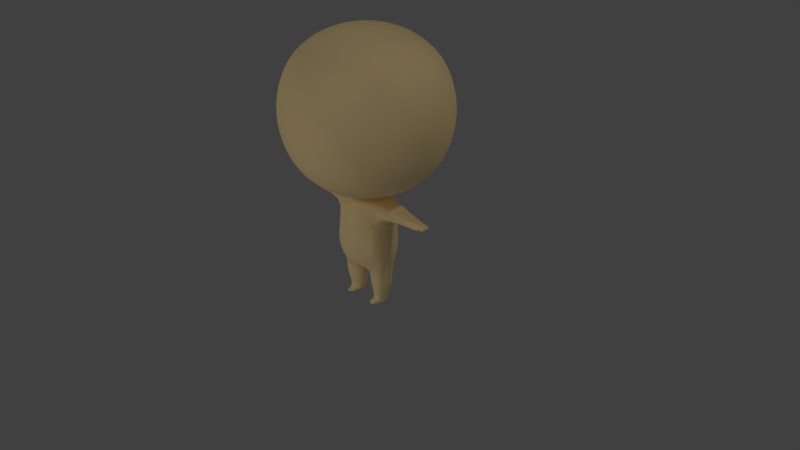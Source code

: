# Source: new_player_small.blend  (saved by Blender 2.78.0; exported with 4.5.12 LTS)
import bpy
from mathutils import Matrix  # noqa: F401  (used for matrix-valued properties, if any)

bpy.ops.wm.read_factory_settings(use_empty=True)
scene = bpy.context.scene
scene.name = 'Scene'

# ---- collections
col_collection_1 = bpy.data.collections.new('Collection 1'); scene.collection.children.link(col_collection_1)

# ---- materials (node trees are filled in below, after node groups)
mat_material_001 = bpy.data.materials.new('Material.001')
mat_material_001.alpha_threshold = 0.0
mat_material_001.roughness = 0.5
mat_material_001.specular_intensity = 0.0

# ---- material node trees
mat_material_001.use_nodes = True; mat_material_001.node_tree.nodes.clear()
_N = mat_material_001.node_tree.nodes; _L = mat_material_001.node_tree.links
n0 = _N.new('ShaderNodeOutputMaterial'); n0.name = 'Material Output'; n0.location = (300, 300)
n1 = _N.new('ShaderNodeBsdfDiffuse'); n1.name = 'Diffuse BSDF'; n1.location = (10, 300)
n1.inputs[0].default_value = (0.9551, 0.7251, 0.3635, 1.0)
_L.new(n1.outputs[0], n0.inputs[0])
n0.is_active_output = True

# ---- world
world_world = bpy.data.worlds.new('World'); scene.world = world_world
world_world.color = (0.05088, 0.05088, 0.05088)
world_world.use_sun_shadow = False
world_world.sun_shadow_jitter_overblur = 0.0
world_world.cycles.sampling_method = 'MANUAL'

# ---- cameras
cam_camera = bpy.data.cameras.new('Camera')
cam_camera.clip_end = 100.0
cam_camera.lens = 35.0
cam_camera.sensor_width = 32.0
cam_camera.sensor_height = 18.0
cam_camera.ortho_scale = 7.314
cam_camera.dof.focus_distance = 0.0

# ---- lights
light_lamp_008 = bpy.data.lights.new('Lamp.008', 'POINT')
light_lamp_008.transmission_factor = 0.0
light_lamp_008.cutoff_distance = 30.0
light_lamp_008.energy = 100.0
light_lamp_008.shadow_buffer_clip_start = 1.001
light_lamp_008.shadow_soft_size = 0.1
light_lamp_008.shadow_maximum_resolution = 0.006
light_lamp_008.use_absolute_resolution = True
light_lamp_007 = bpy.data.lights.new('Lamp.007', 'POINT')
light_lamp_007.transmission_factor = 0.0
light_lamp_007.cutoff_distance = 30.0
light_lamp_007.energy = 100.0
light_lamp_007.shadow_buffer_clip_start = 1.001
light_lamp_007.shadow_soft_size = 0.1
light_lamp_007.shadow_maximum_resolution = 0.006
light_lamp_007.use_absolute_resolution = True
light_lamp_006 = bpy.data.lights.new('Lamp.006', 'POINT')
light_lamp_006.transmission_factor = 0.0
light_lamp_006.cutoff_distance = 30.0
light_lamp_006.energy = 100.0
light_lamp_006.shadow_buffer_clip_start = 1.001
light_lamp_006.shadow_soft_size = 0.1
light_lamp_006.shadow_maximum_resolution = 0.006
light_lamp_006.use_absolute_resolution = True
light_lamp_004 = bpy.data.lights.new('Lamp.004', 'POINT')
light_lamp_004.transmission_factor = 0.0
light_lamp_004.cutoff_distance = 30.0
light_lamp_004.energy = 100.0
light_lamp_004.shadow_buffer_clip_start = 1.001
light_lamp_004.shadow_soft_size = 0.1
light_lamp_004.shadow_maximum_resolution = 0.006
light_lamp_004.use_absolute_resolution = True
light_lamp_003 = bpy.data.lights.new('Lamp.003', 'POINT')
light_lamp_003.transmission_factor = 0.0
light_lamp_003.cutoff_distance = 30.0
light_lamp_003.energy = 100.0
light_lamp_003.shadow_buffer_clip_start = 1.001
light_lamp_003.shadow_soft_size = 0.1
light_lamp_003.shadow_maximum_resolution = 0.006
light_lamp_003.use_absolute_resolution = True
light_lamp_002 = bpy.data.lights.new('Lamp.002', 'POINT')
light_lamp_002.transmission_factor = 0.0
light_lamp_002.cutoff_distance = 30.0
light_lamp_002.energy = 100.0
light_lamp_002.shadow_buffer_clip_start = 1.001
light_lamp_002.shadow_soft_size = 0.1
light_lamp_002.shadow_maximum_resolution = 0.006
light_lamp_002.use_absolute_resolution = True
light_lamp_001 = bpy.data.lights.new('Lamp.001', 'POINT')
light_lamp_001.transmission_factor = 0.0
light_lamp_001.cutoff_distance = 30.0
light_lamp_001.energy = 100.0
light_lamp_001.shadow_buffer_clip_start = 1.001
light_lamp_001.shadow_soft_size = 0.1
light_lamp_001.shadow_maximum_resolution = 0.006
light_lamp_001.use_absolute_resolution = True
light_lamp = bpy.data.lights.new('Lamp', 'POINT')
light_lamp.transmission_factor = 0.0
light_lamp.cutoff_distance = 30.0
light_lamp.energy = 100.0
light_lamp.shadow_buffer_clip_start = 1.001
light_lamp.shadow_soft_size = 0.1
light_lamp.shadow_maximum_resolution = 0.006
light_lamp.use_absolute_resolution = True

# ---- meshes
me_circle_001 = bpy.data.meshes.new('Circle.001')
me_circle_001.from_pydata([(0.0, 0.7056, -0.165), (0.0, -1.175, -0.165), (0.5052, -1.049, -0.165), (0.9197, -0.76, -0.165), (1.046, -0.1726, -0.165), (0.9197, 0.2355, -0.165), (0.5052, 0.5796, -0.165), (0.0, 0.5451, -0.7849), (0.0, -1.011, -0.7849), (0.4185, -0.9064, -0.7849), (0.9639, -0.6433, -0.3913), (1.036, -0.1668, -0.3309), (0.9639, 0.1189, -0.3913), (0.4185, 0.4409, -0.7849), (0.188, -0.2328, -0.9004), (0.0, -0.4485, -0.9579), (0.188, -0.4196, -0.9579), (2.54e-09, -0.01704, -0.9004), (0.188, -0.04594, -0.9004), (1.088e-08, -0.2924, -0.9677), (1.538e-08, -0.2328, -0.9677), (0.05959, -0.2844, -0.9677), (0.05959, -0.2328, -0.9677), (1.987e-08, -0.1732, -0.9677), (0.05959, -0.1812, -0.9677), (0.5513, -0.6233, -1.087), (0.8323, -0.5682, -1.076), (0.9506, -0.1637, -1.073), (0.837, 0.05203, -1.079), (0.558, 0.1706, -1.092), (0.1587, -0.2231, -1.106), (0.27, -0.505, -1.157), (0.277, 0.05662, -1.103), (0.544, -0.5992, -1.337), (0.8176, -0.5473, -1.354), (0.9329, -0.1504, -1.362), (0.8222, 0.05765, -1.357), (0.5504, 0.1731, -1.342), (0.1615, -0.2097, -1.317), (0.2722, -0.4837, -1.322), (0.2767, 0.06234, -1.325), (0.5506, -0.5737, -1.725), (0.8069, -0.5289, -1.74), (0.9149, -0.1493, -1.748), (0.8112, 0.04136, -1.744), (0.5567, 0.1495, -1.729), (0.1925, -0.209, -1.706), (0.2961, -0.4656, -1.71), (0.3004, 0.04576, -1.714), (0.5242, -0.4094, -2.539), (0.6619, -0.4125, -2.548), (0.7414, -0.2063, -2.559), (0.6642, -0.07891, -2.55), (0.5275, -0.02083, -2.542), (0.3318, -0.2134, -2.529), (0.3654, -0.3584, -2.536), (0.3898, -0.07655, -2.533), (0.5359, -0.5086, -2.046), (0.328, -0.4203, -2.034), (0.3315, -0.002601, -2.037), (0.5409, 0.08212, -2.05), (0.7488, -0.006193, -2.061), (0.8334, -0.1499, -2.065), (0.7453, -0.4828, -2.059), (0.2433, -0.2107, -2.03), (0.352, -0.3917, -2.272), (0.5345, 0.03911, -2.285), (0.7854, -0.1504, -2.299), (0.5303, -0.4674, -2.282), (0.355, -0.03352, -2.274), (0.7128, -0.0366, -2.295), (0.7098, -0.4536, -2.293), (0.2794, -0.212, -2.269), (0.0, 0.6194, 1.629), (0.0, -1.085, 1.629), (0.5049, -0.9707, 1.588), (0.8082, -0.7118, 1.573), (0.4696, -0.8693, 1.868), (0.8082, 0.2463, 1.573), (0.5049, 0.5052, 1.588), (0.0, 0.2908, 2.225), (0.0, -0.7563, 2.225), (0.3695, -0.5822, 2.225), (0.603, -0.4163, 2.225), (0.6522, -0.1222, 2.225), (0.603, -0.04921, 2.225), (0.4687, 0.08515, 2.225), (0.0, 0.3462, 2.152), (0.4209, 0.2686, 2.145), (0.814, 0.1476, 2.044), (0.9012, -0.1011, 2.152), (0.695, -0.6223, 2.051), (0.4209, -0.7341, 2.145), (0.0, -0.8117, 2.152), (0.504, 0.5296, 1.322), (0.841, 0.1708, 1.2), (0.9483, -0.1668, 1.09), (0.8407, -0.686, 1.207), (0.504, -0.9951, 1.322), (0.0, -1.113, 1.355), (0.0, 0.6475, 1.355), (0.0, -0.9678, 1.89), (0.7341, -0.7118, 1.849), (0.4696, 0.4038, 1.868), (0.0, 0.5023, 1.89), (0.8105, 0.2463, 1.849), (1.439, -0.562, 1.568), (1.439, 0.09646, 1.568), (1.439, 0.02862, 1.892), (1.439, -0.0829, 1.993), (1.439, -0.5005, 1.897), (1.439, 0.0446, 1.483), (1.439, -0.1668, 1.408), (1.439, -0.5038, 1.488), (1.439, -0.562, 1.758), (1.439, 0.09646, 1.758), (1.877, -0.4688, 1.576), (1.877, 0.003318, 1.576), (1.877, -0.04532, 1.808), (1.877, -0.12, 1.881), (1.877, -0.4247, 1.812), (1.877, -0.03387, 1.515), (1.877, -0.1668, 1.461), (1.877, -0.4271, 1.518), (1.877, -0.4688, 1.712), (1.877, 0.003318, 1.712), (2.304, -0.4231, 1.532), (2.304, -0.04244, 1.532), (2.304, -0.08165, 1.719), (2.304, -0.1668, 1.777), (2.304, -0.3875, 1.722), (2.304, -0.07242, 1.483), (2.304, -0.1668, 1.439), (2.304, -0.3895, 1.485), (2.304, -0.4231, 1.641), (2.304, -0.04244, 1.641), (1.124, 0.1614, 1.574), (1.125, 0.1614, 1.801), (1.126, 0.08017, 1.962), (1.124, -0.6269, 1.574), (1.14, -0.5573, 1.478), (1.194, -0.1668, 1.382), (1.14, 0.0993, 1.472), (1.126, -0.5532, 1.967), (1.125, -0.6269, 1.801), (1.17, -0.06472, 2.082), (0.864, 0.2238, 0.5347), (0.8638, -0.7416, 0.5401), (0.0, -1.198, 0.4624), (0.4989, 0.6057, 0.4372), (0.9853, -0.1615, 0.4505), (0.4989, -1.068, 0.4372), (0.0, 0.7352, 0.4624), (2.406, -0.4231, 1.532), (2.406, -0.04244, 1.532), (2.64, -0.1031, 1.667), (2.655, -0.1672, 1.723), (2.635, -0.37, 1.671), (2.374, -0.1074, 1.51), (2.374, -0.1668, 1.466), (2.374, -0.3545, 1.512), (2.406, -0.4231, 1.641), (2.406, -0.04244, 1.641), (2.591, -0.3645, 1.594), (2.597, -0.1039, 1.593), (2.594, -0.1667, 1.593), (2.482, -0.1668, 1.532), (2.509, -0.1055, 1.532), (2.509, -0.3575, 1.532), (0.0, -0.01757, 2.485), (0.0, -0.448, 2.485), (0.1922, -0.3634, 2.485), (0.2474, -0.3082, 2.485), (0.2676, -0.1668, 2.485), (0.2474, -0.1573, 2.485), (0.1922, -0.1021, 2.485), (0.4606, -0.1167, 2.338), (0.3757, -0.0318, 2.338), (0.4606, -0.3488, 2.338), (0.4917, -0.1335, 2.338), (0.0, -0.5637, 2.338), (0.3757, -0.4337, 2.338), (0.0, 0.09821, 2.338), (0.3534, -0.3945, -2.434), (0.5296, -0.002551, -2.464), (0.7643, -0.1623, -2.46), (0.5291, -0.4902, -2.371), (0.3792, -0.06343, -2.454), (0.679, -0.06601, -2.472), (0.6796, -0.4882, -2.38), (0.3158, -0.213, -2.45), (0.6236, -0.6961, -2.536), (0.5172, -0.6803, -2.529), (0.6684, -0.5315, -2.539), (0.4115, -0.6355, -2.523), (0.4031, -0.645, -2.462), (0.6838, -0.5314, -2.479), (0.5186, -0.694, -2.469), (0.6349, -0.7058, -2.476), (0.9826, -0.4696, -0.165), (1.0, -0.4086, -0.3611), (0.0, -0.7296, -0.9002), (0.3032, -0.663, -0.9002), (0.8914, -0.3695, -1.074), (0.4095, -0.5642, -1.15), (0.8753, -0.3524, -1.358), (0.4081, -0.5414, -1.329), (0.8609, -0.3426, -1.744), (0.4234, -0.5197, -1.718), (0.6909, -0.2852, -2.55), (0.4559, -0.3803, -2.535), (0.7894, -0.3199, -2.062), (0.432, -0.4645, -2.04), (0.7476, -0.3055, -2.296), (0.4411, -0.4295, -2.277), (0.6276, -0.3094, 2.225), (0.8574, -0.3519, 2.121), (0.8945, -0.43, 1.149), (1.439, -0.3666, 1.945), (1.439, -0.3683, 1.448), (1.877, -0.3287, 1.846), (1.877, -0.3299, 1.49), (2.304, -0.3101, 1.75), (2.304, -0.3111, 1.462), (1.148, -0.393, 2.025), (1.167, -0.395, 1.43), (0.9246, -0.4553, 0.4953), (2.645, -0.3016, 1.697), (2.374, -0.2936, 1.489), (2.593, -0.2986, 1.594), (2.496, -0.2951, 1.532), (0.2575, -0.2705, 2.485), (0.4762, -0.2908, 2.338), (0.7098, -0.3328, -2.422), (0.453, -0.4367, -2.406), (0.646, -0.5844, -2.538), (0.4643, -0.6579, -2.526), (0.6593, -0.5892, -2.478), (0.4609, -0.6695, -2.465), (0.7085, -0.3743, -2.546), (0.7262, -0.3741, -2.478), (0.3899, -0.5043, -2.457), (0.5237, -0.5823, -2.425), (0.6428, -0.5543, -2.542), (0.5207, -0.5449, -2.534), (0.3995, -0.4934, -2.527), (0.6571, -0.5872, -2.433), (0.6845, -0.4512, -2.455), (0.4601, -0.5191, -2.531), (0.6685, -0.4348, -2.544), (0.4568, -0.5433, -2.441), (0.5016, 0.566, 0.7945), (0.966, -0.1644, 0.8097), (0.5016, -1.03, 0.7945), (0.0, 0.6895, 0.8234), (0.852, 0.1964, 0.9064), (0.8517, -0.7129, 0.9125), (0.0, -1.154, 0.8234), (0.9089, -0.4423, 0.8611), (0.8843, 0.2296, 0.2715), (0.8842, -0.7508, 0.2742), (0.0, -1.186, 0.2353), (0.502, 0.5927, 0.2227), (1.008, -0.1671, 0.2294), (0.502, -1.059, 0.2227), (0.0, 0.7204, 0.2353), (0.946, -0.4625, 0.2518), (0.9659, 0.2038, 1.574), (0.9659, -0.6693, 1.574), (0.9905, 0.1351, 1.336), (0.9107, -0.5878, 2.009), (0.9676, 0.2038, 1.825), (0.9702, 0.1139, 2.003), (0.9902, -0.6216, 1.342), (1.071, -0.1668, 1.236), (0.9294, -0.6693, 1.825), (1.036, -0.0829, 2.117), (1.031, -0.4125, 1.289), (1.003, -0.3724, 2.073)], [], [(6, 5, 12, 13), (3, 2, 9, 10), (0, 6, 13, 7), (199, 3, 10, 200), (5, 4, 11, 12), (2, 1, 8, 9), (17, 7, 13, 18), (17, 18, 24, 23), (201, 15, 16, 202), (19, 20, 22, 21), (20, 23, 24, 22), (14, 16, 21, 22), (18, 14, 22, 24), (16, 15, 19, 21), (202, 16, 31, 204), (13, 12, 28, 29), (200, 10, 26, 203), (18, 13, 29, 32), (12, 11, 27, 28), (16, 14, 30, 31), (10, 9, 25, 26), (14, 18, 32, 30), (30, 32, 40, 38), (31, 30, 38, 39), (29, 28, 36, 37), (203, 26, 34, 205), (204, 31, 39, 206), (32, 29, 37, 40), (28, 27, 35, 36), (26, 25, 33, 34), (40, 37, 45, 48), (36, 35, 43, 44), (34, 33, 41, 42), (38, 40, 48, 46), (39, 38, 46, 47), (37, 36, 44, 45), (205, 34, 42, 207), (206, 39, 47, 208), (244, 243, 191, 192), (187, 184, 53, 56), (188, 185, 51, 52), (250, 241, 195, 238), (190, 187, 56, 54), (183, 190, 54, 55), (184, 188, 52, 53), (239, 240, 196, 193), (207, 42, 63, 211), (45, 44, 61, 60), (47, 46, 64, 58), (46, 48, 59, 64), (42, 41, 57, 63), (44, 43, 62, 61), (48, 45, 60, 59), (208, 47, 58, 212), (211, 63, 71, 213), (60, 61, 70, 66), (58, 64, 72, 65), (64, 59, 69, 72), (63, 57, 68, 71), (61, 62, 67, 70), (59, 60, 66, 69), (212, 58, 65, 214), (95, 94, 79, 78), (99, 98, 75, 74), (94, 100, 73, 79), (75, 76, 102, 77), (98, 97, 76, 75), (88, 87, 80, 86), (90, 89, 85, 84), (92, 91, 83, 82), (89, 88, 86, 85), (216, 90, 84, 215), (93, 92, 82, 81), (101, 77, 92, 93), (105, 103, 88, 89), (77, 102, 91, 92), (74, 75, 77, 101), (103, 104, 87, 88), (253, 256, 97, 98), (252, 255, 95, 96), (251, 254, 100, 94), (257, 253, 98, 99), (258, 252, 96, 217), (255, 251, 94, 95), (79, 73, 104, 103), (78, 79, 103, 105), (136, 137, 115, 107), (137, 138, 108, 115), (139, 140, 113, 106), (225, 141, 112, 219), (142, 136, 107, 111), (143, 144, 114, 110), (141, 142, 111, 112), (138, 145, 109, 108), (144, 139, 106, 114), (224, 143, 110, 218), (108, 109, 119, 118), (115, 108, 118, 125), (219, 112, 122, 221), (111, 107, 117, 121), (110, 114, 124, 120), (107, 115, 125, 117), (106, 113, 123, 116), (218, 110, 120, 220), (114, 106, 116, 124), (112, 111, 121, 122), (125, 118, 128, 135), (221, 122, 132, 223), (121, 117, 127, 131), (120, 124, 134, 130), (117, 125, 135, 127), (116, 123, 133, 126), (220, 120, 130, 222), (124, 116, 126, 134), (122, 121, 131, 132), (118, 119, 129, 128), (278, 270, 143, 224), (275, 268, 139, 144), (272, 276, 145, 138), (274, 269, 142, 141), (270, 275, 144, 143), (269, 267, 136, 142), (277, 274, 141, 225), (268, 273, 140, 139), (271, 272, 138, 137), (267, 271, 137, 136), (259, 262, 149, 146), (266, 263, 150, 226), (261, 264, 151, 148), (262, 265, 152, 149), (263, 259, 146, 150), (264, 260, 147, 151), (223, 132, 159, 228), (131, 127, 154, 158), (130, 134, 161, 157), (127, 135, 162, 154), (126, 133, 160, 153), (222, 130, 157, 227), (134, 126, 153, 161), (132, 131, 158, 159), (128, 129, 156, 155), (135, 128, 155, 162), (153, 160, 157, 161), (155, 158, 154, 162), (228, 230, 168, 160), (229, 163, 168, 230), (229, 165, 156, 227), (165, 164, 155, 156), (164, 165, 166, 167), (158, 167, 166, 159), (158, 155, 164, 167), (160, 168, 163, 157), (176, 177, 175, 174), (232, 179, 173, 231), (180, 181, 171, 170), (177, 182, 169, 175), (179, 176, 174, 173), (181, 178, 172, 171), (82, 83, 178, 181), (84, 85, 176, 179), (86, 80, 182, 177), (81, 82, 181, 180), (215, 84, 179, 232), (85, 86, 177, 176), (213, 71, 189, 233), (66, 70, 188, 184), (65, 72, 190, 183), (72, 69, 187, 190), (71, 68, 186, 189), (70, 67, 185, 188), (69, 66, 184, 187), (214, 65, 183, 234), (238, 195, 194, 236), (198, 197, 192, 191), (237, 198, 191, 235), (241, 245, 194, 195), (249, 239, 193, 235), (246, 242, 197, 198), (248, 244, 192, 236), (247, 246, 198, 237), (210, 55, 51, 209), (53, 52, 54, 56), (52, 51, 55, 54), (49, 210, 209, 50), (240, 247, 237, 196), (245, 248, 236, 194), (243, 249, 235, 191), (196, 237, 235, 193), (197, 238, 236, 192), (68, 214, 234, 186), (67, 213, 233, 185), (83, 215, 232, 178), (178, 232, 231, 172), (163, 229, 227, 157), (165, 229, 230, 166), (159, 166, 230, 228), (129, 222, 227, 156), (133, 223, 228, 160), (260, 266, 226, 147), (273, 277, 225, 140), (276, 278, 224, 145), (119, 220, 222, 129), (123, 221, 223, 133), (109, 218, 220, 119), (113, 219, 221, 123), (145, 224, 218, 109), (140, 225, 219, 113), (256, 258, 217, 97), (91, 216, 215, 83), (57, 212, 214, 68), (62, 211, 213, 67), (41, 208, 212, 57), (43, 207, 211, 62), (242, 250, 238, 197), (33, 206, 208, 41), (35, 205, 207, 43), (25, 204, 206, 33), (27, 203, 205, 35), (11, 200, 203, 27), (9, 202, 204, 25), (8, 201, 202, 9), (4, 199, 200, 11), (186, 234, 250, 242), (50, 209, 249, 243), (55, 210, 248, 245), (185, 233, 247, 240), (233, 189, 246, 247), (210, 49, 244, 248), (189, 186, 242, 246), (209, 51, 239, 249), (183, 55, 245, 241), (51, 185, 240, 239), (234, 183, 241, 250), (49, 50, 243, 244), (147, 226, 258, 256), (146, 149, 251, 255), (226, 150, 252, 258), (148, 151, 253, 257), (149, 152, 254, 251), (150, 146, 255, 252), (151, 147, 256, 253), (3, 199, 266, 260), (2, 3, 260, 264), (4, 5, 259, 263), (6, 0, 265, 262), (1, 2, 264, 261), (199, 4, 263, 266), (5, 6, 262, 259), (90, 216, 278, 276), (97, 217, 277, 273), (78, 105, 271, 267), (105, 89, 272, 271), (76, 97, 273, 268), (217, 96, 274, 277), (95, 78, 267, 269), (91, 102, 275, 270), (96, 95, 269, 274), (89, 90, 276, 272), (102, 76, 268, 275), (216, 91, 270, 278)])
me_circle_001.polygons.foreach_set('use_smooth', [True] * 260)
_ca = me_circle_001.color_attributes.new('Col', 'BYTE_COLOR', 'CORNER')
_ca.data.foreach_set('color', [1.0, 1.0, 1.0, 1.0, 1.0, 1.0, 1.0, 1.0, 1.0, 1.0, 1.0, 1.0, 1.0, 1.0, 1.0, 1.0, 1.0, 1.0, 1.0, 1.0, 1.0, 1.0, 1.0, 1.0, 1.0, 1.0, 1.0, 1.0, 1.0, 1.0, 1.0, 1.0, 1.0, 1.0, 1.0, 1.0, 1.0, 1.0, 1.0, 1.0, 1.0, 1.0, 1.0, 1.0, 1.0, 1.0, 1.0, 1.0, 1.0, 1.0, 1.0, 1.0, 1.0, 1.0, 1.0, 1.0, 1.0, 1.0, 1.0, 1.0, 1.0, 1.0, 1.0, 1.0, 1.0, 1.0, 1.0, 1.0, 1.0, 1.0, 1.0, 1.0, 1.0, 1.0, 1.0, 1.0, 1.0, 1.0, 1.0, 1.0, 1.0, 1.0, 1.0, 1.0, 1.0, 1.0, 1.0, 1.0, 1.0, 1.0, 1.0, 1.0, 1.0, 1.0, 1.0, 1.0, 1.0, 1.0, 1.0, 1.0, 1.0, 1.0, 1.0, 1.0, 1.0, 1.0, 1.0, 1.0, 1.0, 1.0, 1.0, 1.0, 1.0, 1.0, 1.0, 1.0, 1.0, 1.0, 1.0, 1.0, 1.0, 1.0, 1.0, 1.0, 1.0, 1.0, 1.0, 1.0, 1.0, 1.0, 1.0, 1.0, 1.0, 1.0, 1.0, 1.0, 1.0, 1.0, 1.0, 1.0, 1.0, 1.0, 1.0, 1.0, 1.0, 1.0, 1.0, 1.0, 1.0, 1.0, 1.0, 1.0, 1.0, 1.0, 1.0, 1.0, 1.0, 1.0, 1.0, 1.0, 1.0, 1.0, 1.0, 1.0, 1.0, 1.0, 1.0, 1.0, 1.0, 1.0, 1.0, 1.0, 1.0, 1.0, 1.0, 1.0, 1.0, 1.0, 1.0, 1.0, 1.0, 1.0, 1.0, 1.0, 1.0, 1.0, 1.0, 1.0, 1.0, 1.0, 1.0, 1.0, 1.0, 1.0, 1.0, 1.0, 1.0, 1.0, 1.0, 1.0, 1.0, 1.0, 1.0, 1.0, 1.0, 1.0, 1.0, 1.0, 1.0, 1.0, 1.0, 1.0, 1.0, 1.0, 1.0, 1.0, 1.0, 1.0, 1.0, 1.0, 1.0, 1.0, 1.0, 1.0, 1.0, 1.0, 1.0, 1.0, 1.0, 1.0, 1.0, 1.0, 1.0, 1.0, 1.0, 1.0, 1.0, 1.0, 1.0, 1.0, 1.0, 1.0, 1.0, 1.0, 1.0, 1.0, 1.0, 1.0, 1.0, 1.0, 1.0, 1.0, 1.0, 1.0, 1.0, 1.0, 1.0, 1.0, 1.0, 1.0, 1.0, 1.0, 1.0, 1.0, 1.0, 1.0, 1.0, 1.0, 1.0, 1.0, 1.0, 1.0, 1.0, 1.0, 1.0, 1.0, 1.0, 1.0, 1.0, 1.0, 1.0, 1.0, 1.0, 1.0, 1.0, 1.0, 1.0, 1.0, 1.0, 1.0, 1.0, 1.0, 1.0, 1.0, 1.0, 1.0, 1.0, 1.0, 1.0, 1.0, 1.0, 1.0, 1.0, 1.0, 1.0, 1.0, 1.0, 1.0, 1.0, 1.0, 1.0, 1.0, 1.0, 1.0, 1.0, 1.0, 1.0, 1.0, 1.0, 1.0, 1.0, 1.0, 1.0, 1.0, 1.0, 1.0, 1.0, 1.0, 1.0, 1.0, 1.0, 1.0, 1.0, 1.0, 1.0, 1.0, 1.0, 1.0, 1.0, 1.0, 1.0, 1.0, 1.0, 1.0, 1.0, 1.0, 1.0, 1.0, 1.0, 1.0, 1.0, 1.0, 1.0, 1.0, 1.0, 1.0, 1.0, 1.0, 1.0, 1.0, 1.0, 1.0, 1.0, 1.0, 1.0, 1.0, 1.0, 1.0, 1.0, 1.0, 1.0, 1.0, 1.0, 1.0, 1.0, 1.0, 1.0, 1.0, 1.0, 1.0, 1.0, 1.0, 1.0, 1.0, 1.0, 1.0, 1.0, 1.0, 1.0, 1.0, 1.0, 1.0, 1.0, 1.0, 1.0, 1.0, 1.0, 1.0, 1.0, 1.0, 1.0, 1.0, 1.0, 1.0, 1.0, 1.0, 1.0, 1.0, 1.0, 1.0, 1.0, 1.0, 1.0, 1.0, 1.0, 1.0, 1.0, 1.0, 1.0, 1.0, 1.0, 1.0, 1.0, 1.0, 1.0, 1.0, 1.0, 1.0, 1.0, 1.0, 1.0, 1.0, 1.0, 1.0, 1.0, 1.0, 1.0, 1.0, 1.0, 1.0, 1.0, 1.0, 1.0, 1.0, 1.0, 1.0, 1.0, 1.0, 1.0, 1.0, 1.0, 1.0, 1.0, 1.0, 1.0, 1.0, 1.0, 1.0, 1.0, 1.0, 1.0, 1.0, 1.0, 1.0, 1.0, 1.0, 1.0, 1.0, 1.0, 1.0, 1.0, 1.0, 1.0, 1.0, 1.0, 1.0, 1.0, 1.0, 1.0, 1.0, 1.0, 1.0, 1.0, 1.0, 1.0, 1.0, 1.0, 1.0, 1.0, 1.0, 1.0, 1.0, 1.0, 1.0, 1.0, 1.0, 1.0, 1.0, 1.0, 1.0, 1.0, 1.0, 1.0, 1.0, 1.0, 1.0, 1.0, 1.0, 1.0, 1.0, 1.0, 1.0, 1.0, 1.0, 1.0, 1.0, 1.0, 1.0, 1.0, 1.0, 1.0, 1.0, 1.0, 1.0, 1.0, 1.0, 1.0, 1.0, 1.0, 1.0, 1.0, 1.0, 1.0, 1.0, 1.0, 1.0, 1.0, 1.0, 1.0, 1.0, 1.0, 1.0, 1.0, 1.0, 1.0, 1.0, 1.0, 1.0, 1.0, 1.0, 1.0, 1.0, 1.0, 1.0, 1.0, 1.0, 1.0, 1.0, 1.0, 1.0, 1.0, 1.0, 1.0, 1.0, 1.0, 1.0, 1.0, 1.0, 1.0, 1.0, 1.0, 1.0, 1.0, 1.0, 1.0, 1.0, 1.0, 1.0, 1.0, 1.0, 1.0, 1.0, 1.0, 1.0, 1.0, 1.0, 1.0, 1.0, 1.0, 1.0, 1.0, 1.0, 1.0, 1.0, 1.0, 1.0, 1.0, 1.0, 1.0, 1.0, 1.0, 1.0, 1.0, 1.0, 1.0, 1.0, 1.0, 1.0, 1.0, 1.0, 1.0, 1.0, 1.0, 1.0, 1.0, 1.0, 1.0, 1.0, 1.0, 1.0, 1.0, 1.0, 1.0, 1.0, 1.0, 1.0, 1.0, 1.0, 1.0, 1.0, 1.0, 1.0, 1.0, 1.0, 1.0, 1.0, 1.0, 1.0, 1.0, 1.0, 1.0, 1.0, 1.0, 1.0, 1.0, 1.0, 1.0, 1.0, 1.0, 1.0, 1.0, 1.0, 1.0, 1.0, 1.0, 1.0, 1.0, 1.0, 1.0, 1.0, 1.0, 1.0, 1.0, 1.0, 1.0, 1.0, 1.0, 1.0, 1.0, 1.0, 1.0, 1.0, 1.0, 1.0, 1.0, 1.0, 1.0, 1.0, 1.0, 1.0, 1.0, 1.0, 1.0, 1.0, 1.0, 1.0, 1.0, 1.0, 1.0, 1.0, 1.0, 1.0, 1.0, 1.0, 1.0, 1.0, 1.0, 1.0, 1.0, 1.0, 1.0, 1.0, 1.0, 1.0, 1.0, 1.0, 1.0, 1.0, 1.0, 1.0, 1.0, 1.0, 1.0, 1.0, 1.0, 1.0, 1.0, 1.0, 1.0, 1.0, 1.0, 1.0, 1.0, 1.0, 1.0, 1.0, 1.0, 1.0, 1.0, 1.0, 1.0, 1.0, 1.0, 1.0, 1.0, 1.0, 1.0, 1.0, 1.0, 1.0, 1.0, 1.0, 1.0, 1.0, 1.0, 1.0, 1.0, 1.0, 1.0, 1.0, 1.0, 1.0, 1.0, 1.0, 1.0, 1.0, 1.0, 1.0, 1.0, 1.0, 1.0, 1.0, 1.0, 1.0, 1.0, 1.0, 1.0, 1.0, 1.0, 1.0, 1.0, 1.0, 1.0, 1.0, 1.0, 1.0, 1.0, 1.0, 1.0, 1.0, 1.0, 1.0, 1.0, 1.0, 1.0, 1.0, 1.0, 1.0, 1.0, 1.0, 1.0, 1.0, 1.0, 1.0, 1.0, 1.0, 1.0, 1.0, 1.0, 1.0, 1.0, 1.0, 1.0, 1.0, 1.0, 1.0, 1.0, 1.0, 1.0, 1.0, 1.0, 1.0, 1.0, 1.0, 1.0, 1.0, 1.0, 1.0, 1.0, 1.0, 1.0, 1.0, 1.0, 1.0, 1.0, 1.0, 1.0, 1.0, 1.0, 1.0, 1.0, 1.0, 1.0, 1.0, 1.0, 1.0, 1.0, 1.0, 1.0, 1.0, 1.0, 1.0, 1.0, 1.0, 1.0, 1.0, 1.0, 1.0, 1.0, 1.0, 1.0, 1.0, 1.0, 1.0, 1.0, 1.0, 1.0, 1.0, 1.0, 1.0, 1.0, 1.0, 1.0, 1.0, 1.0, 1.0, 1.0, 1.0, 1.0, 1.0, 1.0, 1.0, 1.0, 1.0, 1.0, 1.0, 1.0, 1.0, 1.0, 1.0, 1.0, 1.0, 1.0, 1.0, 1.0, 1.0, 1.0, 1.0, 1.0, 1.0, 1.0, 1.0, 1.0, 1.0, 1.0, 1.0, 1.0, 1.0, 1.0, 1.0, 1.0, 1.0, 1.0, 1.0, 1.0, 1.0, 1.0, 1.0, 1.0, 1.0, 1.0, 1.0, 1.0, 1.0, 1.0, 1.0, 1.0, 1.0, 1.0, 1.0, 1.0, 1.0, 1.0, 1.0, 1.0, 1.0, 1.0, 1.0, 1.0, 1.0, 1.0, 1.0, 1.0, 1.0, 1.0, 1.0, 1.0, 1.0, 1.0, 1.0, 1.0, 1.0, 1.0, 1.0, 1.0, 1.0, 1.0, 1.0, 1.0, 1.0, 1.0, 1.0, 1.0, 1.0, 1.0, 1.0, 1.0, 1.0, 1.0, 1.0, 1.0, 1.0, 1.0, 1.0, 1.0, 1.0, 1.0, 1.0, 1.0, 1.0, 1.0, 1.0, 1.0, 1.0, 1.0, 1.0, 1.0, 1.0, 1.0, 1.0, 1.0, 1.0, 1.0, 1.0, 1.0, 1.0, 1.0, 1.0, 1.0, 1.0, 1.0, 1.0, 1.0, 1.0, 1.0, 1.0, 1.0, 1.0, 1.0, 1.0, 1.0, 1.0, 1.0, 1.0, 1.0, 1.0, 1.0, 1.0, 1.0, 1.0, 1.0, 1.0, 1.0, 1.0, 1.0, 1.0, 1.0, 1.0, 1.0, 1.0, 1.0, 1.0, 1.0, 1.0, 1.0, 1.0, 1.0, 1.0, 1.0, 1.0, 1.0, 1.0, 1.0, 1.0, 1.0, 1.0, 1.0, 1.0, 1.0, 1.0, 1.0, 1.0, 1.0, 1.0, 1.0, 1.0, 1.0, 1.0, 1.0, 1.0, 1.0, 1.0, 1.0, 1.0, 1.0, 1.0, 1.0, 1.0, 1.0, 1.0, 1.0, 1.0, 1.0, 1.0, 1.0, 1.0, 1.0, 1.0, 1.0, 1.0, 1.0, 1.0, 1.0, 1.0, 1.0, 1.0, 1.0, 1.0, 1.0, 1.0, 1.0, 1.0, 1.0, 1.0, 1.0, 1.0, 1.0, 1.0, 1.0, 1.0, 1.0, 1.0, 1.0, 1.0, 1.0, 1.0, 1.0, 1.0, 1.0, 1.0, 1.0, 1.0, 1.0, 1.0, 1.0, 1.0, 1.0, 1.0, 1.0, 1.0, 1.0, 1.0, 1.0, 1.0, 1.0, 1.0, 1.0, 1.0, 1.0, 1.0, 1.0, 1.0, 1.0, 1.0, 1.0, 1.0, 1.0, 1.0, 1.0, 1.0, 1.0, 1.0, 1.0, 1.0, 1.0, 1.0, 1.0, 1.0, 1.0, 1.0, 1.0, 1.0, 1.0, 1.0, 1.0, 1.0, 1.0, 1.0, 1.0, 1.0, 1.0, 1.0, 1.0, 1.0, 1.0, 1.0, 1.0, 1.0, 1.0, 1.0, 1.0, 1.0, 1.0, 1.0, 1.0, 1.0, 1.0, 1.0, 1.0, 1.0, 1.0, 1.0, 1.0, 1.0, 1.0, 1.0, 1.0, 1.0, 1.0, 1.0, 1.0, 1.0, 1.0, 1.0, 1.0, 1.0, 1.0, 1.0, 1.0, 1.0, 1.0, 1.0, 1.0, 1.0, 1.0, 1.0, 1.0, 1.0, 1.0, 1.0, 1.0, 1.0, 1.0, 1.0, 1.0, 1.0, 1.0, 1.0, 1.0, 1.0, 1.0, 1.0, 1.0, 1.0, 1.0, 1.0, 1.0, 1.0, 1.0, 1.0, 1.0, 1.0, 1.0, 1.0, 1.0, 1.0, 1.0, 1.0, 1.0, 1.0, 1.0, 1.0, 1.0, 1.0, 1.0, 1.0, 1.0, 1.0, 1.0, 1.0, 1.0, 1.0, 1.0, 1.0, 1.0, 1.0, 1.0, 1.0, 1.0, 1.0, 1.0, 1.0, 1.0, 1.0, 1.0, 1.0, 1.0, 1.0, 1.0, 1.0, 1.0, 1.0, 1.0, 1.0, 1.0, 1.0, 1.0, 1.0, 1.0, 1.0, 1.0, 1.0, 1.0, 1.0, 1.0, 1.0, 1.0, 1.0, 1.0, 1.0, 1.0, 1.0, 1.0, 1.0, 1.0, 1.0, 1.0, 1.0, 1.0, 1.0, 1.0, 1.0, 1.0, 1.0, 1.0, 1.0, 1.0, 1.0, 1.0, 1.0, 1.0, 1.0, 1.0, 1.0, 1.0, 1.0, 1.0, 1.0, 1.0, 1.0, 1.0, 1.0, 1.0, 1.0, 1.0, 1.0, 1.0, 1.0, 1.0, 1.0, 1.0, 1.0, 1.0, 1.0, 1.0, 1.0, 1.0, 1.0, 1.0, 1.0, 1.0, 1.0, 1.0, 1.0, 1.0, 1.0, 1.0, 1.0, 1.0, 1.0, 1.0, 1.0, 1.0, 1.0, 1.0, 1.0, 1.0, 1.0, 1.0, 1.0, 1.0, 1.0, 1.0, 1.0, 1.0, 1.0, 1.0, 1.0, 1.0, 1.0, 1.0, 1.0, 1.0, 1.0, 1.0, 1.0, 1.0, 1.0, 1.0, 1.0, 1.0, 1.0, 1.0, 1.0, 1.0, 1.0, 1.0, 1.0, 1.0, 1.0, 1.0, 1.0, 1.0, 1.0, 1.0, 1.0, 1.0, 1.0, 1.0, 1.0, 1.0, 1.0, 1.0, 1.0, 1.0, 1.0, 1.0, 1.0, 1.0, 1.0, 1.0, 1.0, 1.0, 1.0, 1.0, 1.0, 1.0, 1.0, 1.0, 1.0, 1.0, 1.0, 1.0, 1.0, 1.0, 1.0, 1.0, 1.0, 1.0, 1.0, 1.0, 1.0, 1.0, 1.0, 1.0, 1.0, 1.0, 1.0, 1.0, 1.0, 1.0, 1.0, 1.0, 1.0, 1.0, 1.0, 1.0, 1.0, 1.0, 1.0, 1.0, 1.0, 1.0, 1.0, 1.0, 1.0, 1.0, 1.0, 1.0, 1.0, 1.0, 1.0, 1.0, 1.0, 1.0, 1.0, 1.0, 1.0, 1.0, 1.0, 1.0, 1.0, 1.0, 1.0, 1.0, 1.0, 1.0, 1.0, 1.0, 1.0, 1.0, 1.0, 1.0, 1.0, 1.0, 1.0, 1.0, 1.0, 1.0, 1.0, 1.0, 1.0, 1.0, 1.0, 1.0, 1.0, 1.0, 1.0, 1.0, 1.0, 1.0, 1.0, 1.0, 1.0, 1.0, 1.0, 1.0, 1.0, 1.0, 1.0, 1.0, 1.0, 1.0, 1.0, 1.0, 1.0, 1.0, 1.0, 1.0, 1.0, 1.0, 1.0, 1.0, 1.0, 1.0, 1.0, 1.0, 1.0, 1.0, 1.0, 1.0, 1.0, 1.0, 1.0, 1.0, 1.0, 1.0, 1.0, 1.0, 1.0, 1.0, 1.0, 1.0, 1.0, 1.0, 1.0, 1.0, 1.0, 1.0, 1.0, 1.0, 1.0, 1.0, 1.0, 1.0, 1.0, 1.0, 1.0, 1.0, 1.0, 1.0, 1.0, 1.0, 1.0, 1.0, 1.0, 1.0, 1.0, 1.0, 1.0, 1.0, 1.0, 1.0, 1.0, 1.0, 1.0, 1.0, 1.0, 1.0, 1.0, 1.0, 1.0, 1.0, 1.0, 1.0, 1.0, 1.0, 1.0, 1.0, 1.0, 1.0, 1.0, 1.0, 1.0, 1.0, 1.0, 1.0, 1.0, 1.0, 1.0, 1.0, 1.0, 1.0, 1.0, 1.0, 1.0, 1.0, 1.0, 1.0, 1.0, 1.0, 1.0, 1.0, 1.0, 1.0, 1.0, 1.0, 1.0, 1.0, 1.0, 1.0, 1.0, 1.0, 1.0, 1.0, 1.0, 1.0, 1.0, 1.0, 1.0, 1.0, 1.0, 1.0, 1.0, 1.0, 1.0, 1.0, 1.0, 1.0, 1.0, 1.0, 1.0, 1.0, 1.0, 1.0, 1.0, 1.0, 1.0, 1.0, 1.0, 1.0, 1.0, 1.0, 1.0, 1.0, 1.0, 1.0, 1.0, 1.0, 1.0, 1.0, 1.0, 1.0, 1.0, 1.0, 1.0, 1.0, 1.0, 1.0, 1.0, 1.0, 1.0, 1.0, 1.0, 1.0, 1.0, 1.0, 1.0, 1.0, 1.0, 1.0, 1.0, 1.0, 1.0, 1.0, 1.0, 1.0, 1.0, 1.0, 1.0, 1.0, 1.0, 1.0, 1.0, 1.0, 1.0, 1.0, 1.0, 1.0, 1.0, 1.0, 1.0, 1.0, 1.0, 1.0, 1.0, 1.0, 1.0, 1.0, 1.0, 1.0, 1.0, 1.0, 1.0, 1.0, 1.0, 1.0, 1.0, 1.0, 1.0, 1.0, 1.0, 1.0, 1.0, 1.0, 1.0, 1.0, 1.0, 1.0, 1.0, 1.0, 1.0, 1.0, 1.0, 1.0, 1.0, 1.0, 1.0, 1.0, 1.0, 1.0, 1.0, 1.0, 1.0, 1.0, 1.0, 1.0, 1.0, 1.0, 1.0, 1.0, 1.0, 1.0, 1.0, 1.0, 1.0, 1.0, 1.0, 1.0, 1.0, 1.0, 1.0, 1.0, 1.0, 1.0, 1.0, 1.0, 1.0, 1.0, 1.0, 1.0, 1.0, 1.0, 1.0, 1.0, 1.0, 1.0, 1.0, 1.0, 1.0, 1.0, 1.0, 1.0, 1.0, 1.0, 1.0, 1.0, 1.0, 1.0, 1.0, 1.0, 1.0, 1.0, 1.0, 1.0, 1.0, 1.0, 1.0, 1.0, 1.0, 1.0, 1.0, 1.0, 1.0, 1.0, 1.0, 1.0, 1.0, 1.0, 1.0, 1.0, 1.0, 1.0, 1.0, 1.0, 1.0, 1.0, 1.0, 1.0, 1.0, 1.0, 1.0, 1.0, 1.0, 1.0, 1.0, 1.0, 1.0, 1.0, 1.0, 1.0, 1.0, 1.0, 1.0, 1.0, 1.0, 1.0, 1.0, 1.0, 1.0, 1.0, 1.0, 1.0, 1.0, 1.0, 1.0, 1.0, 1.0, 1.0, 1.0, 1.0, 1.0, 1.0, 1.0, 1.0, 1.0, 1.0, 1.0, 1.0, 1.0, 1.0, 1.0, 1.0, 1.0, 1.0, 1.0, 1.0, 1.0, 1.0, 1.0, 1.0, 1.0, 1.0, 1.0, 1.0, 1.0, 1.0, 1.0, 1.0, 1.0, 1.0, 1.0, 1.0, 1.0, 1.0, 1.0, 1.0, 1.0, 1.0, 1.0, 1.0, 1.0, 1.0, 1.0, 1.0, 1.0, 1.0, 1.0, 1.0, 1.0, 1.0, 1.0, 1.0, 1.0, 1.0, 1.0, 1.0, 1.0, 1.0, 1.0, 1.0, 1.0, 1.0, 1.0, 1.0, 1.0, 1.0, 1.0, 1.0, 1.0, 1.0, 1.0, 1.0, 1.0, 1.0, 1.0, 1.0, 1.0, 1.0, 1.0, 1.0, 1.0, 1.0, 1.0, 1.0, 1.0, 1.0, 1.0, 1.0, 1.0, 1.0, 1.0, 1.0, 1.0, 1.0, 1.0, 1.0, 1.0, 1.0, 1.0, 1.0, 1.0, 1.0, 1.0, 1.0, 1.0, 1.0, 1.0, 1.0, 1.0, 1.0, 1.0, 1.0, 1.0, 1.0, 1.0, 1.0, 1.0, 1.0, 1.0, 1.0, 1.0, 1.0, 1.0, 1.0, 1.0, 1.0, 1.0, 1.0, 1.0, 1.0, 1.0, 1.0, 1.0, 1.0, 1.0, 1.0, 1.0, 1.0, 1.0, 1.0, 1.0, 1.0, 1.0, 1.0, 1.0, 1.0, 1.0, 1.0, 1.0, 1.0, 1.0, 1.0, 1.0, 1.0, 1.0, 1.0, 1.0, 1.0, 1.0, 1.0, 1.0, 1.0, 1.0, 1.0, 1.0, 1.0, 1.0, 1.0, 1.0, 1.0, 1.0, 1.0, 1.0, 1.0, 1.0, 1.0, 1.0, 1.0, 1.0, 1.0, 1.0, 1.0, 1.0, 1.0, 1.0, 1.0, 1.0, 1.0, 1.0, 1.0, 1.0, 1.0, 1.0, 1.0, 1.0, 1.0, 1.0, 1.0, 1.0, 1.0, 1.0, 1.0, 1.0, 1.0, 1.0, 1.0, 1.0, 1.0, 1.0, 1.0, 1.0, 1.0, 1.0, 1.0, 1.0, 1.0, 1.0, 1.0, 1.0, 1.0, 1.0, 1.0, 1.0, 1.0, 1.0, 1.0, 1.0, 1.0, 1.0, 1.0, 1.0, 1.0, 1.0, 1.0, 1.0, 1.0, 1.0, 1.0, 1.0, 1.0, 1.0, 1.0, 1.0, 1.0, 1.0, 1.0, 1.0, 1.0, 1.0, 1.0, 1.0, 1.0, 1.0, 1.0, 1.0, 1.0, 1.0, 1.0, 1.0, 1.0, 1.0, 1.0, 1.0, 1.0, 1.0, 1.0, 1.0, 1.0, 1.0, 1.0, 1.0, 1.0, 1.0, 1.0, 1.0, 1.0, 1.0, 1.0, 1.0, 1.0, 1.0, 1.0, 1.0, 1.0, 1.0, 1.0, 1.0, 1.0, 1.0, 1.0, 1.0, 1.0, 1.0, 1.0, 1.0, 1.0, 1.0, 1.0, 1.0, 1.0, 1.0, 1.0, 1.0, 1.0, 1.0, 1.0, 1.0, 1.0, 1.0, 1.0, 1.0, 1.0, 1.0, 1.0, 1.0, 1.0, 1.0, 1.0, 1.0, 1.0, 1.0, 1.0, 1.0, 1.0, 1.0, 1.0, 1.0, 1.0, 1.0, 1.0, 1.0, 1.0, 1.0, 1.0, 1.0, 1.0, 1.0, 1.0, 1.0, 1.0, 1.0, 1.0, 1.0, 1.0, 1.0, 1.0, 1.0, 1.0, 1.0, 1.0, 1.0, 1.0, 1.0, 1.0, 1.0, 1.0, 1.0, 1.0, 1.0, 1.0, 1.0, 1.0, 1.0, 1.0, 1.0, 1.0, 1.0, 1.0, 1.0, 1.0, 1.0, 1.0, 1.0, 1.0, 1.0, 1.0, 1.0, 1.0, 1.0, 1.0, 1.0, 1.0, 1.0, 1.0, 1.0, 1.0, 1.0, 1.0, 1.0, 1.0, 1.0, 1.0, 1.0, 1.0, 1.0, 1.0, 1.0, 1.0, 1.0, 1.0, 1.0, 1.0, 1.0, 1.0, 1.0, 1.0, 1.0, 1.0, 1.0, 1.0, 1.0, 1.0, 1.0, 1.0, 1.0, 1.0, 1.0, 1.0, 1.0, 1.0, 1.0, 1.0, 1.0, 1.0, 1.0, 1.0, 1.0, 1.0, 1.0, 1.0, 1.0, 1.0, 1.0, 1.0, 1.0, 1.0, 1.0, 1.0, 1.0, 1.0, 1.0, 1.0, 1.0, 1.0, 1.0, 1.0, 1.0, 1.0, 1.0, 1.0, 1.0, 1.0, 1.0, 1.0, 1.0, 1.0, 1.0, 1.0, 1.0, 1.0, 1.0, 1.0, 1.0, 1.0, 1.0, 1.0, 1.0, 1.0, 1.0, 1.0, 1.0, 1.0, 1.0, 1.0, 1.0, 1.0, 1.0, 1.0, 1.0, 1.0, 1.0, 1.0, 1.0, 1.0, 1.0, 1.0, 1.0, 1.0, 1.0, 1.0, 1.0, 1.0, 1.0, 1.0, 1.0, 1.0, 1.0, 1.0, 1.0, 1.0, 1.0, 1.0, 1.0, 1.0, 1.0, 1.0, 1.0, 1.0, 1.0, 1.0, 1.0, 1.0, 1.0, 1.0, 1.0, 1.0, 1.0, 1.0, 1.0, 1.0, 1.0, 1.0, 1.0, 1.0, 1.0, 1.0, 1.0, 1.0, 1.0, 1.0, 1.0, 1.0, 1.0, 1.0, 1.0, 1.0, 1.0, 1.0, 1.0, 1.0, 1.0, 1.0, 1.0, 1.0, 1.0, 1.0, 1.0, 1.0, 1.0, 1.0, 1.0, 1.0, 1.0, 1.0, 1.0, 1.0, 1.0, 1.0, 1.0, 1.0, 1.0, 1.0, 1.0, 1.0, 1.0, 1.0, 1.0, 1.0, 1.0, 1.0, 1.0, 1.0, 1.0, 1.0, 1.0, 1.0, 1.0, 1.0, 1.0, 1.0, 1.0, 1.0, 1.0, 1.0, 1.0, 1.0, 1.0, 1.0, 1.0, 1.0, 1.0, 1.0, 1.0, 1.0, 1.0, 1.0, 1.0, 1.0, 1.0, 1.0, 1.0, 1.0, 1.0, 1.0, 1.0, 1.0, 1.0, 1.0, 1.0, 1.0, 1.0, 1.0, 1.0, 1.0, 1.0, 1.0, 1.0, 1.0, 1.0, 1.0, 1.0, 1.0, 1.0, 1.0, 1.0, 1.0, 1.0, 1.0, 1.0, 1.0, 1.0, 1.0, 1.0, 1.0, 1.0, 1.0, 1.0, 1.0, 1.0, 1.0, 1.0, 1.0, 1.0, 1.0, 1.0, 1.0, 1.0, 1.0, 1.0, 1.0, 1.0, 1.0, 1.0, 1.0, 1.0, 1.0, 1.0, 1.0, 1.0, 1.0, 1.0, 1.0, 1.0, 1.0, 1.0, 1.0, 1.0, 1.0, 1.0, 1.0, 1.0, 1.0, 1.0, 1.0, 1.0, 1.0, 1.0, 1.0, 1.0, 1.0, 1.0, 1.0, 1.0, 1.0, 1.0, 1.0, 1.0, 1.0, 1.0, 1.0, 1.0, 1.0, 1.0, 1.0, 1.0, 1.0, 1.0, 1.0, 1.0, 1.0, 1.0, 1.0, 1.0, 1.0, 1.0, 1.0, 1.0, 1.0, 1.0, 1.0, 1.0, 1.0, 1.0, 1.0, 1.0, 1.0, 1.0, 1.0, 1.0, 1.0, 1.0, 1.0, 1.0, 1.0, 1.0, 1.0, 1.0, 1.0, 1.0, 1.0, 1.0, 1.0, 1.0, 1.0, 1.0, 1.0, 1.0, 1.0, 1.0, 1.0, 1.0, 1.0, 1.0, 1.0, 1.0, 1.0, 1.0, 1.0, 1.0, 1.0, 1.0, 1.0, 1.0, 1.0, 1.0, 1.0, 1.0, 1.0, 1.0, 1.0, 1.0, 1.0, 1.0, 1.0, 1.0, 1.0, 1.0, 1.0, 1.0, 1.0, 1.0, 1.0, 1.0, 1.0, 1.0, 1.0, 1.0, 1.0, 1.0, 1.0, 1.0, 1.0, 1.0, 1.0, 1.0, 1.0, 1.0, 1.0, 1.0, 1.0, 1.0, 1.0, 1.0, 1.0, 1.0, 1.0, 1.0, 1.0, 1.0, 1.0, 1.0, 1.0, 1.0, 1.0, 1.0, 1.0, 1.0, 1.0, 1.0, 1.0, 1.0, 1.0, 1.0, 1.0, 1.0, 1.0, 1.0, 1.0, 1.0, 1.0, 1.0, 1.0, 1.0, 1.0, 1.0, 1.0, 1.0, 1.0, 1.0, 1.0, 1.0, 1.0, 1.0, 1.0, 1.0, 1.0, 1.0, 1.0, 1.0, 1.0, 1.0, 1.0, 1.0, 1.0, 1.0, 1.0, 1.0, 1.0, 1.0, 1.0, 1.0, 1.0, 1.0, 1.0, 1.0, 1.0, 1.0, 1.0, 1.0, 1.0, 1.0, 1.0, 1.0, 1.0, 1.0, 1.0, 1.0, 1.0, 1.0, 1.0, 1.0, 1.0, 1.0, 1.0, 1.0, 1.0, 1.0, 1.0, 1.0, 1.0, 1.0, 1.0, 1.0, 1.0, 1.0, 1.0, 1.0, 1.0, 1.0, 1.0, 1.0, 1.0, 1.0, 1.0, 1.0, 1.0, 1.0, 1.0, 1.0, 1.0, 1.0, 1.0, 1.0, 1.0, 1.0, 1.0, 1.0, 1.0, 1.0, 1.0, 1.0, 1.0, 1.0, 1.0, 1.0, 1.0, 1.0, 1.0, 1.0, 1.0, 1.0, 1.0, 1.0, 1.0, 1.0, 1.0, 1.0, 1.0, 1.0, 1.0, 1.0, 1.0, 1.0, 1.0, 1.0, 1.0, 1.0, 1.0, 1.0, 1.0, 1.0, 1.0, 1.0, 1.0, 1.0, 1.0, 1.0, 1.0, 1.0, 1.0, 1.0, 1.0, 1.0, 1.0, 1.0, 1.0, 1.0, 1.0, 1.0, 1.0, 1.0, 1.0, 1.0, 1.0, 1.0, 1.0, 1.0, 1.0, 1.0, 1.0, 1.0, 1.0, 1.0, 1.0, 1.0, 1.0, 1.0, 1.0, 1.0, 1.0, 1.0, 1.0, 1.0, 1.0, 1.0, 1.0, 1.0, 1.0, 1.0, 1.0, 1.0, 1.0, 1.0, 1.0, 1.0, 1.0, 1.0, 1.0, 1.0, 1.0, 1.0, 1.0, 1.0, 1.0, 1.0, 1.0, 1.0, 1.0, 1.0, 1.0, 1.0, 1.0, 1.0, 1.0, 1.0, 1.0, 1.0, 1.0, 1.0, 1.0, 1.0, 1.0, 1.0, 1.0, 1.0, 1.0, 1.0, 1.0, 1.0, 1.0, 1.0, 1.0, 1.0, 1.0, 1.0, 1.0, 1.0, 1.0, 1.0, 1.0, 1.0, 1.0, 1.0, 1.0, 1.0, 1.0, 1.0, 1.0, 1.0, 1.0, 1.0, 1.0, 1.0, 1.0, 1.0, 1.0, 1.0, 1.0, 1.0, 1.0, 1.0, 1.0, 1.0, 1.0, 1.0, 1.0, 1.0, 1.0, 1.0, 1.0, 1.0, 1.0, 1.0, 1.0, 1.0, 1.0, 1.0, 1.0, 1.0, 1.0, 1.0, 1.0, 1.0, 1.0, 1.0, 1.0, 1.0, 1.0, 1.0, 1.0, 1.0, 1.0, 1.0, 1.0, 1.0, 1.0, 1.0, 1.0, 1.0, 1.0, 1.0, 1.0, 1.0, 1.0, 1.0, 1.0, 1.0, 1.0, 1.0, 1.0, 1.0, 1.0, 1.0, 1.0, 1.0, 1.0, 1.0, 1.0, 1.0, 1.0, 1.0, 1.0, 1.0, 1.0, 1.0, 1.0, 1.0, 1.0, 1.0, 1.0, 1.0, 1.0, 1.0, 1.0, 1.0, 1.0, 1.0, 1.0, 1.0, 1.0, 1.0, 1.0, 1.0, 1.0, 1.0, 1.0, 1.0, 1.0, 1.0, 1.0, 1.0, 1.0, 1.0, 1.0, 1.0, 1.0, 1.0, 1.0, 1.0, 1.0, 1.0, 1.0, 1.0, 1.0, 1.0, 1.0, 1.0, 1.0, 1.0, 1.0, 1.0, 1.0, 1.0, 1.0, 1.0, 1.0, 1.0, 1.0, 1.0, 1.0, 1.0, 1.0, 1.0, 1.0, 1.0, 1.0, 1.0, 1.0, 1.0, 1.0, 1.0, 1.0, 1.0, 1.0, 1.0, 1.0, 1.0, 1.0, 1.0, 1.0, 1.0, 1.0, 1.0, 1.0, 1.0, 1.0, 1.0, 1.0, 1.0, 1.0, 1.0, 1.0, 1.0, 1.0, 1.0, 1.0, 1.0, 1.0, 1.0, 1.0, 1.0, 1.0, 1.0, 1.0, 1.0, 1.0, 1.0, 1.0, 1.0, 1.0, 1.0, 1.0, 1.0, 1.0, 1.0, 1.0, 1.0, 1.0, 1.0, 1.0, 1.0, 1.0, 1.0, 1.0, 1.0, 1.0, 1.0, 1.0, 1.0, 1.0, 1.0, 1.0, 1.0, 1.0, 1.0, 1.0, 1.0, 1.0, 1.0, 1.0, 1.0, 1.0, 1.0, 1.0, 1.0, 1.0, 1.0, 1.0, 1.0, 1.0, 1.0, 1.0, 1.0, 1.0, 1.0, 1.0, 1.0, 1.0, 1.0, 1.0, 1.0, 1.0, 1.0, 1.0, 1.0, 1.0, 1.0, 1.0, 1.0, 1.0, 1.0, 1.0, 1.0, 1.0, 1.0, 1.0, 1.0, 1.0, 1.0, 1.0, 1.0, 1.0, 1.0, 1.0, 1.0, 1.0, 1.0, 1.0, 1.0, 1.0, 1.0, 1.0, 1.0, 1.0, 1.0, 1.0, 1.0, 1.0, 1.0, 1.0, 1.0, 1.0, 1.0, 1.0, 1.0, 1.0, 1.0, 1.0, 1.0, 1.0, 1.0, 1.0, 1.0, 1.0, 1.0, 1.0, 1.0, 1.0, 1.0, 1.0, 1.0, 1.0, 1.0, 1.0, 1.0, 1.0, 1.0, 1.0, 1.0, 1.0, 1.0, 1.0, 1.0, 1.0, 1.0, 1.0, 1.0, 1.0, 1.0, 1.0, 1.0, 1.0, 1.0, 1.0, 1.0, 1.0, 1.0, 1.0, 1.0, 1.0, 1.0, 1.0, 1.0, 1.0, 1.0, 1.0, 1.0, 1.0, 1.0, 1.0, 1.0, 1.0, 1.0, 1.0, 1.0, 1.0, 1.0, 1.0, 1.0, 1.0, 1.0, 1.0, 1.0, 1.0, 1.0, 1.0, 1.0, 1.0, 1.0, 1.0, 1.0, 1.0, 1.0, 1.0, 1.0, 1.0, 1.0, 1.0, 1.0, 1.0, 1.0, 1.0, 1.0, 1.0, 1.0, 1.0, 1.0, 1.0, 1.0, 1.0, 1.0, 1.0, 1.0, 1.0, 1.0, 1.0, 1.0, 1.0, 1.0, 1.0, 1.0, 1.0, 1.0, 1.0, 1.0, 1.0, 1.0, 1.0, 1.0, 1.0, 1.0, 1.0, 1.0, 1.0, 1.0, 1.0, 1.0, 1.0, 1.0, 1.0, 1.0, 1.0, 1.0, 1.0, 1.0, 1.0, 1.0, 1.0, 1.0, 1.0, 1.0, 1.0, 1.0, 1.0, 1.0, 1.0, 1.0, 1.0, 1.0, 1.0, 1.0, 1.0, 1.0, 1.0, 1.0, 1.0, 1.0, 1.0, 1.0, 1.0, 1.0, 1.0, 1.0, 1.0, 1.0, 1.0, 1.0, 1.0, 1.0, 1.0, 1.0, 1.0, 1.0, 1.0, 1.0, 1.0, 1.0, 1.0, 1.0, 1.0, 1.0, 1.0, 1.0, 1.0, 1.0, 1.0, 1.0, 1.0, 1.0, 1.0, 1.0, 1.0, 1.0, 1.0, 1.0, 1.0, 1.0, 1.0, 1.0, 1.0, 1.0, 1.0, 1.0, 1.0, 1.0, 1.0, 1.0, 1.0, 1.0, 1.0, 1.0, 1.0, 1.0, 1.0, 1.0, 1.0, 1.0, 1.0, 1.0, 1.0, 1.0, 1.0, 1.0, 1.0, 1.0, 1.0, 1.0, 1.0, 1.0, 1.0, 1.0, 1.0, 1.0, 1.0, 1.0, 1.0, 1.0, 1.0, 1.0, 1.0, 1.0, 1.0, 1.0, 1.0, 1.0, 1.0, 1.0, 1.0, 1.0, 1.0, 1.0, 1.0, 1.0, 1.0, 1.0, 1.0, 1.0, 1.0, 1.0, 1.0, 1.0, 1.0, 1.0, 1.0, 1.0, 1.0, 1.0, 1.0, 1.0, 1.0, 1.0, 1.0, 1.0, 1.0, 1.0, 1.0, 1.0, 1.0, 1.0, 1.0, 1.0, 1.0, 1.0, 1.0, 1.0, 1.0, 1.0, 1.0, 1.0, 1.0, 1.0, 1.0, 1.0, 1.0, 1.0, 1.0, 1.0, 1.0, 1.0, 1.0, 1.0, 1.0, 1.0, 1.0, 1.0, 1.0, 1.0, 1.0, 1.0, 1.0, 1.0, 1.0, 1.0, 1.0, 1.0, 1.0, 1.0, 1.0, 1.0, 1.0, 1.0, 1.0, 1.0, 1.0, 1.0, 1.0, 1.0, 1.0, 1.0, 1.0, 1.0, 1.0, 1.0, 1.0, 1.0, 1.0, 1.0, 1.0, 1.0, 1.0, 1.0, 1.0, 1.0, 1.0, 1.0, 1.0, 1.0, 1.0, 1.0, 1.0, 1.0, 1.0, 1.0, 1.0, 1.0, 1.0, 1.0, 1.0, 1.0, 1.0, 1.0, 1.0, 1.0, 1.0, 1.0, 1.0, 1.0, 1.0, 1.0, 1.0, 1.0, 1.0, 1.0, 1.0, 1.0, 1.0, 1.0, 1.0, 1.0, 1.0, 1.0, 1.0, 1.0, 1.0, 1.0, 1.0, 1.0, 1.0, 1.0, 1.0, 1.0, 1.0, 1.0, 1.0, 1.0, 1.0, 1.0, 1.0, 1.0, 1.0, 1.0, 1.0, 1.0, 1.0, 1.0, 1.0, 1.0, 1.0, 1.0, 1.0, 1.0, 1.0, 1.0, 1.0, 1.0, 1.0, 1.0, 1.0, 1.0, 1.0, 1.0, 1.0, 1.0, 1.0, 1.0, 1.0, 1.0, 1.0, 1.0, 1.0, 1.0, 1.0, 1.0, 1.0, 1.0, 1.0, 1.0, 1.0, 1.0, 1.0, 1.0, 1.0, 1.0, 1.0, 1.0, 1.0, 1.0, 1.0, 1.0, 1.0, 1.0, 1.0, 1.0, 1.0, 1.0, 1.0, 1.0, 1.0, 1.0, 1.0, 1.0, 1.0, 1.0, 1.0, 1.0, 1.0, 1.0, 1.0, 1.0, 1.0, 1.0, 1.0, 1.0, 1.0, 1.0, 1.0, 1.0, 1.0, 1.0, 1.0, 1.0, 1.0, 1.0, 1.0, 1.0, 1.0, 1.0, 1.0, 1.0, 1.0, 1.0, 1.0, 1.0, 1.0, 1.0, 1.0, 1.0, 1.0, 1.0, 1.0, 1.0, 1.0, 1.0, 1.0, 1.0, 1.0, 1.0, 1.0, 1.0, 1.0, 1.0, 1.0, 1.0, 1.0, 1.0, 1.0, 1.0, 1.0, 1.0, 1.0, 1.0, 1.0, 1.0, 1.0, 1.0, 1.0, 1.0, 1.0, 1.0, 1.0, 1.0, 1.0, 1.0, 1.0, 1.0, 1.0, 1.0, 1.0, 1.0, 1.0, 1.0, 1.0, 1.0, 1.0, 1.0, 1.0, 1.0, 1.0, 1.0, 1.0, 1.0, 1.0, 1.0, 1.0, 1.0, 1.0, 1.0, 1.0, 1.0, 1.0, 1.0, 1.0, 1.0, 1.0, 1.0, 1.0, 1.0, 1.0, 1.0, 1.0, 1.0, 1.0, 1.0, 1.0, 1.0, 1.0, 1.0, 1.0, 1.0, 1.0, 1.0, 1.0, 1.0, 1.0, 1.0, 1.0, 1.0, 1.0, 1.0, 1.0, 1.0, 1.0, 1.0, 1.0, 1.0, 1.0, 1.0, 1.0, 1.0, 1.0, 1.0, 1.0, 1.0, 1.0, 1.0, 1.0, 1.0, 1.0, 1.0, 1.0, 1.0, 1.0, 1.0, 1.0, 1.0, 1.0, 1.0, 1.0, 1.0, 1.0, 1.0, 1.0, 1.0, 1.0, 1.0, 1.0, 1.0, 1.0, 1.0, 1.0, 1.0, 1.0, 1.0, 1.0, 1.0, 1.0, 1.0, 1.0, 1.0, 1.0, 1.0, 1.0, 1.0, 1.0, 1.0, 1.0, 1.0, 1.0, 1.0, 1.0, 1.0, 1.0, 1.0, 1.0, 1.0, 1.0, 1.0, 1.0, 1.0, 1.0, 1.0, 1.0, 1.0, 1.0, 1.0, 1.0, 1.0, 1.0, 1.0, 1.0, 1.0, 1.0, 1.0, 1.0, 1.0, 1.0, 1.0, 1.0, 1.0, 1.0, 1.0, 1.0, 1.0, 1.0, 1.0, 1.0, 1.0, 1.0, 1.0, 1.0, 1.0, 1.0, 1.0, 1.0, 1.0, 1.0, 1.0, 1.0, 1.0, 1.0, 1.0, 1.0, 1.0, 1.0, 1.0, 1.0, 1.0, 1.0, 1.0, 1.0, 1.0, 1.0, 1.0, 1.0, 1.0, 1.0, 1.0, 1.0, 1.0, 1.0, 1.0, 1.0, 1.0, 1.0, 1.0, 1.0, 1.0, 1.0, 1.0, 1.0, 1.0, 1.0, 1.0, 1.0, 1.0, 1.0, 1.0, 1.0, 1.0, 1.0, 1.0, 1.0, 1.0, 1.0, 1.0, 1.0, 1.0, 1.0, 1.0, 1.0, 1.0, 1.0, 1.0, 1.0, 1.0, 1.0, 1.0, 1.0, 1.0, 1.0, 1.0, 1.0, 1.0, 1.0, 1.0, 1.0, 1.0, 1.0, 1.0, 1.0, 1.0, 1.0, 1.0, 1.0, 1.0, 1.0, 1.0, 1.0, 1.0, 1.0, 1.0, 1.0, 1.0, 1.0, 1.0, 1.0, 1.0, 1.0, 1.0, 1.0, 1.0, 1.0, 1.0, 1.0, 1.0, 1.0, 1.0, 1.0, 1.0, 1.0, 1.0, 1.0, 1.0, 1.0, 1.0, 1.0, 1.0, 1.0, 1.0, 1.0, 1.0, 1.0, 1.0, 1.0, 1.0, 1.0, 1.0, 1.0, 1.0, 1.0, 1.0, 1.0, 1.0, 1.0, 1.0, 1.0, 1.0, 1.0, 1.0, 1.0, 1.0, 1.0, 1.0, 1.0, 1.0, 1.0, 1.0, 1.0, 1.0, 1.0, 1.0, 1.0, 1.0, 1.0, 1.0, 1.0, 1.0, 1.0, 1.0, 1.0, 1.0, 1.0, 1.0, 1.0, 1.0, 1.0, 1.0, 1.0, 1.0, 1.0, 1.0, 1.0, 1.0, 1.0, 1.0, 1.0, 1.0, 1.0, 1.0, 1.0, 1.0, 1.0, 1.0, 1.0, 1.0, 1.0, 1.0, 1.0, 1.0, 1.0, 1.0, 1.0, 1.0, 1.0, 1.0, 1.0, 1.0, 1.0, 1.0, 1.0, 1.0, 1.0, 1.0, 1.0, 1.0, 1.0, 1.0, 1.0, 1.0, 1.0, 1.0, 1.0, 1.0, 1.0, 1.0, 1.0, 1.0, 1.0, 1.0, 1.0, 1.0, 1.0, 1.0, 1.0, 1.0, 1.0, 1.0, 1.0, 1.0, 1.0, 1.0, 1.0, 1.0, 1.0, 1.0, 1.0, 1.0, 1.0, 1.0, 1.0, 1.0, 1.0, 1.0, 1.0, 1.0, 1.0, 1.0, 1.0, 1.0, 1.0, 1.0, 1.0, 1.0, 1.0, 1.0, 1.0, 1.0, 1.0, 1.0, 1.0, 1.0, 1.0, 1.0, 1.0, 1.0, 1.0, 1.0, 1.0, 1.0, 1.0, 1.0, 1.0, 1.0, 1.0, 1.0, 1.0, 1.0, 1.0, 1.0, 1.0, 1.0, 1.0, 1.0, 1.0, 1.0, 1.0, 1.0, 1.0, 1.0, 1.0, 1.0, 1.0, 1.0, 1.0, 1.0, 1.0, 1.0, 1.0, 1.0, 1.0, 1.0, 1.0, 1.0, 1.0, 1.0, 1.0, 1.0, 1.0, 1.0])
me_circle_001.materials.append(mat_material_001)
me_circle_001.use_remesh_preserve_volume = False
me_circle_001.use_remesh_preserve_attributes = False
me_circle_001.use_mirror_vertex_groups = False
me_circle_001.update()
me_cube_001 = bpy.data.meshes.new('Cube.001')
me_cube_001.from_pydata([(0.6411, 0.6411, 0.6411), (0.6411, 0.6411, -0.6411), (0.6411, -0.6411, 0.6411), (0.6411, -0.6411, -0.6411), (-0.6411, 0.6411, 0.6411), (-0.6411, 0.6411, -0.6411), (-0.6411, -0.6411, 0.6411), (-0.6411, -0.6411, -0.6411), (0.7851, 0.0, 0.7851), (0.7851, 0.7851, 0.0), (0.7851, 0.0, -0.7851), (0.7851, -0.7851, 0.0), (0.0, -0.7851, 0.7851), (0.0, -0.7851, -0.7851), (-0.7851, -0.7851, 0.0), (-0.7851, 0.0, 0.7851), (-0.7851, 0.0, -0.7851), (-0.7851, 0.7851, 0.0), (0.0, 0.7851, 0.7851), (0.0, 0.7851, -0.7851), (0.0, 0.0, -1.11), (0.0, 0.0, 1.11), (0.0, 1.11, 0.0), (-1.11, 0.0, 0.0), (0.0, -1.11, 0.0), (1.11, 0.0, 0.0), (0.7402, 0.3701, 0.7402), (0.7402, 0.7402, -0.3701), (0.7402, -0.3701, -0.7402), (0.7402, -0.7402, 0.3701), (0.3701, -0.7402, 0.7402), (-0.3701, -0.7402, -0.7402), (-0.7402, -0.7402, 0.3701), (-0.7402, -0.3701, 0.7402), (-0.7402, 0.3701, -0.7402), (-0.7402, 0.7402, 0.3701), (-0.3701, 0.7402, 0.7402), (0.3701, 0.7402, -0.7402), (0.7402, -0.3701, 0.7402), (0.7402, 0.7402, 0.3701), (0.7402, 0.3701, -0.7402), (0.7402, -0.7402, -0.3701), (-0.3701, -0.7402, 0.7402), (0.3701, -0.7402, -0.7402), (-0.7402, -0.7402, -0.3701), (-0.7402, 0.3701, 0.7402), (-0.7402, -0.3701, -0.7402), (-0.7402, 0.7402, -0.3701), (0.3701, 0.7402, 0.7402), (-0.3701, 0.7402, -0.7402), (0.0, 0.4966, -0.9931), (0.0, -0.4966, -0.9931), (-0.4966, 0.0, -0.9931), (0.4966, 0.0, -0.9931), (0.0, 0.4966, 0.9931), (0.0, -0.4966, 0.9931), (0.4966, 0.0, 0.9931), (-0.4966, 0.0, 0.9931), (0.4966, 0.9931, 0.0), (-0.4966, 0.9931, 0.0), (0.0, 0.9931, 0.4966), (0.0, 0.9931, -0.4966), (-0.9931, 0.4966, 0.0), (-0.9931, -0.4966, 0.0), (-0.9931, 0.0, 0.4966), (-0.9931, 0.0, -0.4966), (-0.4966, -0.9931, 0.0), (0.4966, -0.9931, 0.0), (0.0, -0.9931, 0.4966), (0.0, -0.9931, -0.4966), (0.9931, -0.4966, 0.0), (0.9931, 0.4966, 0.0), (0.9931, 0.0, 0.4966), (0.9931, 0.0, -0.4966), (0.9066, 0.4533, -0.4533), (0.9066, 0.4533, 0.4533), (0.9066, -0.4533, 0.4533), (0.4533, -0.9066, -0.4533), (0.4533, -0.9066, 0.4533), (-0.4533, -0.9066, 0.4533), (-0.9066, -0.4533, -0.4533), (-0.9066, -0.4533, 0.4533), (-0.9066, 0.4533, 0.4533), (-0.4533, 0.9066, -0.4533), (-0.4533, 0.9066, 0.4533), (0.4533, 0.9066, 0.4533), (-0.4533, -0.4533, 0.9066), (0.4533, -0.4533, 0.9066), (0.4533, 0.4533, 0.9066), (0.4533, -0.4533, -0.9066), (-0.4533, -0.4533, -0.9066), (-0.4533, 0.4533, -0.9066), (0.4533, 0.4533, -0.9066), (-0.4533, 0.4533, 0.9066), (0.4533, 0.9066, -0.4533), (-0.9066, 0.4533, -0.4533), (-0.4533, -0.9066, -0.4533), (0.9066, -0.4533, -0.4533)], [], [(97, 41, 3, 28), (96, 44, 7, 31), (95, 47, 5, 34), (94, 27, 1, 37), (93, 36, 4, 45), (92, 37, 1, 40), (91, 49, 19, 50), (90, 52, 20, 51), (89, 53, 10, 28), (88, 48, 18, 54), (87, 56, 21, 55), (86, 57, 15, 33), (85, 39, 9, 58), (84, 60, 22, 59), (83, 61, 19, 49), (82, 35, 17, 62), (81, 64, 23, 63), (80, 65, 16, 46), (79, 32, 14, 66), (78, 68, 24, 67), (77, 69, 13, 43), (76, 29, 11, 70), (75, 72, 25, 71), (74, 73, 10, 40), (71, 25, 73, 74), (9, 71, 74, 27), (27, 74, 40, 1), (26, 8, 72, 75), (0, 26, 75, 39), (39, 75, 71, 9), (38, 2, 29, 76), (8, 38, 76, 72), (72, 76, 70, 25), (67, 24, 69, 77), (11, 67, 77, 41), (41, 77, 43, 3), (30, 12, 68, 78), (2, 30, 78, 29), (29, 78, 67, 11), (42, 6, 32, 79), (12, 42, 79, 68), (68, 79, 66, 24), (63, 23, 65, 80), (14, 63, 80, 44), (44, 80, 46, 7), (33, 15, 64, 81), (6, 33, 81, 32), (32, 81, 63, 14), (45, 4, 35, 82), (15, 45, 82, 64), (64, 82, 62, 23), (59, 22, 61, 83), (17, 59, 83, 47), (47, 83, 49, 5), (36, 18, 60, 84), (4, 36, 84, 35), (35, 84, 59, 17), (48, 0, 39, 85), (18, 48, 85, 60), (60, 85, 58, 22), (55, 21, 57, 86), (12, 55, 86, 42), (42, 86, 33, 6), (38, 8, 56, 87), (2, 38, 87, 30), (30, 87, 55, 12), (26, 0, 48, 88), (8, 26, 88, 56), (56, 88, 54, 21), (51, 20, 53, 89), (13, 51, 89, 43), (43, 89, 28, 3), (46, 16, 52, 90), (7, 46, 90, 31), (31, 90, 51, 13), (34, 5, 49, 91), (16, 34, 91, 52), (52, 91, 50, 20), (50, 19, 37, 92), (20, 50, 92, 53), (53, 92, 40, 10), (54, 18, 36, 93), (21, 54, 93, 57), (57, 93, 45, 15), (58, 9, 27, 94), (22, 58, 94, 61), (61, 94, 37, 19), (62, 17, 47, 95), (23, 62, 95, 65), (65, 95, 34, 16), (66, 14, 44, 96), (24, 66, 96, 69), (69, 96, 31, 13), (70, 11, 41, 97), (25, 70, 97, 73), (73, 97, 28, 10)])
me_cube_001.polygons.foreach_set('use_smooth', [True] * 96)
me_cube_001.materials.append(mat_material_001)
me_cube_001.use_remesh_preserve_volume = False
me_cube_001.use_remesh_preserve_attributes = False
me_cube_001.use_mirror_vertex_groups = False
me_cube_001.update()
arm_armature = bpy.data.armatures.new('Armature')  # bones are not reproduced

# ---- objects
ob_armature = bpy.data.objects.new('Armature', arm_armature)
ob_body = bpy.data.objects.new('Body', me_circle_001)
ob_head = bpy.data.objects.new('Head', me_cube_001)
ob_lamp_007 = bpy.data.objects.new('Lamp.007', light_lamp_008)
ob_lamp_006 = bpy.data.objects.new('Lamp.006', light_lamp_007)
ob_lamp_005 = bpy.data.objects.new('Lamp.005', light_lamp_006)
ob_lamp_004 = bpy.data.objects.new('Lamp.004', light_lamp_004)
ob_lamp_003 = bpy.data.objects.new('Lamp.003', light_lamp_003)
ob_lamp_002 = bpy.data.objects.new('Lamp.002', light_lamp_002)
ob_lamp_001 = bpy.data.objects.new('Lamp.001', light_lamp_001)
ob_lamp = bpy.data.objects.new('Lamp', light_lamp)
ob_camera = bpy.data.objects.new('Camera', cam_camera)

# ---- transforms, parenting, visibility, modifiers, constraints
ob_armature.location = (0.0, 0.0, 0.0)
ob_armature.scale = (0.4713, 0.4713, 0.4713)
ob_armature.show_in_front = True
ob_armature.lineart.crease_threshold = 0.0
ob_body.parent = ob_armature
ob_body.matrix_parent_inverse = Matrix(((2.122, 0.0, 0.0, 0.00665), (0.0, 2.122, 0.0, 0.2033), (0.0, 0.0, 2.122, -1.215), (0.0, 0.0, 0.0, 1.0)))
ob_body.location = (-0.003608, -0.0008913, 0.7841)
ob_body.scale = (0.3947, 0.3947, 0.3134)
ob_body.lineart.crease_threshold = 0.0
_vg = ob_body.vertex_groups.new(name='Spine')
for _i, _w in zip([0, 1, 2, 3, 4, 5, 6, 7, 8, 9, 10, 11, 12, 13, 14, 15, 16, 17, 18, 19, 20, 21, 22, 23, 24, 25, 26, 27, 28, 29, 30, 31, 32, 33, 34, 37, 38, 39, 40, 46, 73, 74, 75, 76, 77, 78, 79, 80, 81, 86, 87, 88, 92, 93, 94, 95, 96, 97, 98, 99, 100, 101, 102, 103, 104, 105, 136, 141, 142, 146, 147, 148, 149, 150, 151, 152, 180, 182, 199, 200, 201, 202, 203, 204, 206, 217, 225, 226, 251, 252, 253, 254, 255, 256, 257, 258, 259, 260, 261, 262, 263, 264, 265, 266, 267, 268, 269, 271, 273, 274, 277], [0.7816, 0.7721, 0.7474, 0.6027, 0.5383, 0.5961, 0.751, 0.7568, 0.7419, 0.6261, 0.3518, 0.3061, 0.3265, 0.6289, 0.6304, 0.7233, 0.6135, 0.7752, 0.6573, 0.7896, 0.8001, 0.7599, 0.7769, 0.8024, 0.7818, 0.1616, 0.09286, 0.05678, 0.07245, 0.1621, 0.3104, 0.2677, 0.2722, 0.05267, 0.006378, 0.05031, 0.11, 0.09959, 0.09027, 0.001024, 0.183, 0.1725, 0.1337, 0.07482, 0.073, 0.09963, 0.1473, 0.0361, 0.03104, 0.002994, 0.06359, 0.03987, 0.02919, 0.05839, 0.2682, 0.2116, 0.2238, 0.1713, 0.2496, 0.2907, 0.3022, 0.1019, 0.02792, 0.08254, 0.1098, 0.0512, 0.01038, 0.01614, 0.0263, 0.629, 0.5968, 0.6926, 0.7128, 0.5942, 0.6998, 0.7014, 0.001821, 0.00309, 0.5488, 0.3104, 0.6978, 0.568, 0.06137, 0.2135, 0.07693, 0.2003, 0.000282, 0.5865, 0.5872, 0.4237, 0.5611, 0.5782, 0.4524, 0.3737, 0.5681, 0.4015, 0.6698, 0.6609, 0.7456, 0.7552, 0.6258, 0.7466, 0.7534, 0.6301, 0.06069, 0.0268, 0.0984, 0.01623, 0.07116, 0.1027, 0.08756]): _vg.add([_i], _w, 'REPLACE')
_vg = ob_body.vertex_groups.new(name='Chest')
for _i, _w in zip([0, 1, 2, 3, 4, 5, 6, 7, 8, 73, 74, 75, 76, 77, 78, 79, 80, 81, 82, 83, 84, 85, 86, 87, 88, 89, 90, 91, 92, 93, 94, 95, 96, 97, 98, 99, 100, 101, 102, 103, 104, 105, 136, 137, 138, 141, 142, 146, 147, 148, 149, 150, 151, 152, 169, 170, 171, 172, 173, 174, 175, 176, 177, 178, 179, 180, 181, 182, 199, 215, 216, 217, 226, 231, 232, 251, 252, 253, 254, 255, 256, 257, 258, 259, 260, 261, 262, 263, 264, 265, 266, 267, 268, 269, 270, 271, 272, 273, 274, 275, 276, 277, 278], [0.0629, 0.06223, 0.04886, 0.04633, 0.0408, 0.04401, 0.04852, 0.005031, 0.004928, 0.6495, 0.6435, 0.5582, 0.1866, 0.6131, 0.228, 0.5735, 0.8102, 0.8061, 0.7435, 0.5125, 0.3517, 0.4262, 0.7029, 0.7784, 0.6735, 0.2261, 0.1351, 0.2589, 0.6803, 0.7734, 0.4985, 0.1856, 0.1324, 0.1886, 0.4838, 0.5372, 0.543, 0.7145, 0.2226, 0.6259, 0.7214, 0.2358, 0.04826, 0.04553, 0.03008, 0.0005442, 0.03433, 0.1419, 0.1508, 0.171, 0.1425, 0.1272, 0.1434, 0.1724, 0.855, 0.8457, 0.8391, 0.8154, 0.8014, 0.8099, 0.8379, 0.6864, 0.7871, 0.7042, 0.6568, 0.8396, 0.799, 0.8457, 0.0425, 0.374, 0.1281, 0.1321, 0.1332, 0.8049, 0.6707, 0.2483, 0.2138, 0.2521, 0.2897, 0.2507, 0.2717, 0.286, 0.2218, 0.08697, 0.09048, 0.1138, 0.09234, 0.08039, 0.09257, 0.115, 0.0832, 0.1124, 0.07352, 0.09538, 0.07236, 0.1125, 0.09707, 0.07766, 0.06838, 0.07617, 0.05931, 0.06225, 0.03572]): _vg.add([_i], _w, 'REPLACE')
_vg = ob_body.vertex_groups.new(name='UpperArm.L')
for _i, _w in zip([0, 1, 2, 3, 4, 5, 6, 73, 74, 75, 76, 77, 78, 79, 80, 81, 82, 83, 84, 85, 86, 87, 88, 89, 90, 91, 92, 93, 94, 95, 96, 97, 98, 99, 100, 101, 102, 103, 104, 105, 107, 108, 111, 115, 136, 137, 138, 139, 140, 141, 142, 143, 144, 145, 146, 147, 148, 149, 150, 151, 152, 169, 170, 171, 172, 173, 174, 175, 176, 177, 178, 179, 180, 181, 182, 199, 215, 216, 217, 224, 225, 226, 231, 232, 251, 252, 253, 254, 255, 256, 257, 258, 259, 260, 261, 262, 263, 264, 265, 266, 267, 268, 269, 270, 271, 272, 273, 274, 275, 276, 277, 278], [0.03869, 0.06624, 0.0605, 0.07341, 0.0731, 0.06144, 0.03715, 0.26, 0.3662, 0.5887, 0.6858, 0.7282, 0.5854, 0.3703, 0.4508, 0.5374, 0.8604, 0.91, 0.9024, 0.8778, 0.8016, 0.4071, 0.7236, 0.7752, 0.7901, 0.8323, 0.815, 0.4999, 0.2486, 0.5197, 0.512, 0.6064, 0.3779, 0.2796, 0.1928, 0.4434, 0.7556, 0.5926, 0.341, 0.6734, 0.01488, 0.002317, 0.006027, 0.01417, 0.1779, 0.1821, 0.1659, 0.1638, 0.1467, 0.1178, 0.1595, 0.1585, 0.1631, 0.1227, 0.2213, 0.2642, 0.1729, 0.135, 0.2497, 0.1898, 0.1189, 0.5873, 0.6605, 0.7727, 0.8197, 0.8183, 0.7919, 0.7314, 0.8719, 0.8018, 0.8933, 0.8944, 0.5914, 0.8479, 0.5123, 0.07578, 0.9109, 0.8099, 0.5245, 0.1268, 0.1249, 0.2617, 0.8244, 0.8982, 0.1918, 0.3808, 0.2839, 0.1559, 0.3705, 0.4353, 0.2262, 0.3931, 0.1414, 0.1688, 0.1196, 0.08605, 0.1614, 0.1251, 0.07881, 0.1687, 0.3816, 0.4248, 0.3396, 0.4954, 0.4278, 0.4706, 0.3766, 0.3149, 0.4594, 0.4564, 0.3247, 0.4684]): _vg.add([_i], _w, 'REPLACE')
_vg = ob_body.vertex_groups.new(name='Arm.L')
for _i, _w in zip([76, 78, 89, 95, 96, 97, 102, 105, 106, 107, 108, 109, 110, 111, 112, 113, 114, 115, 116, 117, 118, 119, 120, 121, 122, 123, 124, 125, 126, 127, 128, 129, 130, 131, 132, 133, 134, 135, 136, 137, 138, 139, 140, 141, 142, 143, 144, 145, 150, 154, 162, 217, 218, 219, 220, 221, 222, 223, 224, 225, 226, 252, 255, 256, 258, 263, 266, 267, 268, 269, 270, 271, 272, 273, 274, 275, 276, 277, 278], [0.008164, 0.03996, 0.009326, 0.05099, 0.07347, 0.0187, 0.0003577, 0.03088, 0.8742, 0.8225, 0.8546, 0.9138, 0.8952, 0.8355, 0.8868, 0.8783, 0.8821, 0.8293, 0.9475, 0.9096, 0.9289, 0.9594, 0.9604, 0.9117, 0.9425, 0.9464, 0.9529, 0.9148, 0.0547, 0.09749, 0.06084, 0.01885, 0.01284, 0.08366, 0.04618, 0.04199, 0.05431, 0.09513, 0.1643, 0.1568, 0.1433, 0.1344, 0.1512, 0.186, 0.1847, 0.1096, 0.1239, 0.1089, 0.01068, 0.02915, 0.02813, 0.06461, 0.9203, 0.8921, 0.9661, 0.9503, 0.002785, 0.02745, 0.103, 0.1709, 0.004616, 0.04208, 0.0255, 0.009351, 0.03461, 0.00534, 0.002308, 0.1021, 0.07129, 0.1179, 0.05478, 0.09386, 0.07632, 0.08496, 0.1297, 0.06211, 0.05446, 0.1178, 0.05152]): _vg.add([_i], _w, 'REPLACE')
_vg = ob_body.vertex_groups.new(name='Hand.L')
for _i, _w in zip([116, 117, 118, 119, 120, 121, 122, 123, 124, 125, 126, 127, 128, 129, 130, 131, 132, 133, 134, 135, 153, 154, 155, 156, 157, 158, 159, 160, 161, 162, 163, 164, 165, 166, 167, 168, 220, 221, 222, 223, 227, 228, 229, 230], [0.04095, 0.07489, 0.05933, 0.02144, 0.01878, 0.0751, 0.05099, 0.0443, 0.03151, 0.06997, 0.9449, 0.9011, 0.9384, 0.9653, 0.9684, 0.9152, 0.9515, 0.9537, 0.9453, 0.9035, 0.9873, 0.9599, 0.9943, 0.9976, 0.9982, 0.9799, 0.9908, 0.9962, 0.9894, 0.9604, 0.999, 0.9965, 0.9982, 0.9972, 0.9909, 0.9984, 0.01041, 0.03906, 0.9735, 0.961, 0.9982, 0.9948, 0.9989, 0.9989]): _vg.add([_i], _w, 'REPLACE')
_vg = ob_body.vertex_groups.new(name='UpperArm.R')
_vg = ob_body.vertex_groups.new(name='Arm.R')
_vg = ob_body.vertex_groups.new(name='Hand.R')
_vg = ob_body.vertex_groups.new(name='UpperLeg.L')
for _i, _w in zip([0, 1, 2, 3, 4, 5, 6, 7, 8, 9, 10, 11, 12, 13, 14, 15, 16, 17, 18, 19, 20, 21, 22, 23, 24, 25, 26, 27, 28, 29, 30, 31, 32, 33, 34, 35, 36, 37, 38, 39, 40, 41, 42, 43, 44, 45, 46, 47, 48, 94, 98, 99, 100, 146, 147, 148, 149, 150, 151, 152, 199, 200, 201, 202, 203, 204, 205, 206, 207, 208, 226, 251, 252, 253, 254, 255, 256, 257, 258, 259, 260, 261, 262, 263, 264, 265, 266], [0.1493, 0.163, 0.1856, 0.2432, 0.2735, 0.2441, 0.1813, 0.3449, 0.3699, 0.6772, 0.7878, 0.8225, 0.8181, 0.6665, 0.2481, 0.2676, 0.3151, 0.1844, 0.256, 0.1708, 0.1463, 0.1854, 0.1563, 0.1404, 0.1545, 0.713, 0.7915, 0.8321, 0.8181, 0.7077, 0.4235, 0.4816, 0.4917, 0.2098, 0.1831, 0.1655, 0.1716, 0.1934, 0.1721, 0.1975, 0.177, 0.04322, 0.0266, 0.01532, 0.01845, 0.03315, 0.04112, 0.05034, 0.03753, 0.009875, 0.01269, 0.02443, 0.01648, 0.06602, 0.06696, 0.06634, 0.05962, 0.07616, 0.06331, 0.05966, 0.2657, 0.8117, 0.3948, 0.5734, 0.8208, 0.5978, 0.1697, 0.2111, 0.01834, 0.05, 0.07239, 0.03475, 0.03808, 0.038, 0.03807, 0.03301, 0.03348, 0.04539, 0.0362, 0.1551, 0.1551, 0.1147, 0.1205, 0.1748, 0.1244, 0.1045, 0.1691]): _vg.add([_i], _w, 'REPLACE')
_vg = ob_body.vertex_groups.new(name='Leg.L')
for _i, _w in zip([14, 16, 18, 25, 26, 27, 28, 29, 30, 31, 32, 33, 34, 35, 36, 37, 38, 39, 40, 41, 42, 43, 44, 45, 46, 47, 48, 50, 51, 52, 53, 54, 55, 56, 57, 58, 59, 60, 61, 62, 63, 64, 65, 66, 67, 68, 69, 70, 71, 72, 183, 184, 185, 186, 187, 188, 189, 190, 193, 196, 202, 203, 204, 205, 206, 207, 208, 209, 211, 212, 213, 214, 233, 234, 235, 237, 239, 240, 241, 243, 245, 246, 247, 249, 250], [0.01795, 0.02069, 3.521e-05, 0.05175, 0.02677, 0.01102, 0.01455, 0.0458, 0.07609, 0.0824, 0.06582, 0.185, 0.1757, 0.1696, 0.1694, 0.1813, 0.2012, 0.2047, 0.1941, 0.7971, 0.8023, 0.8119, 0.8188, 0.8179, 0.8084, 0.7972, 0.8142, 0.08441, 0.2861, 0.5369, 0.6163, 0.5114, 0.1119, 0.6228, 0.8809, 0.9035, 0.945, 0.9477, 0.9435, 0.9266, 0.8911, 0.9325, 0.7635, 0.9348, 0.8653, 0.6555, 0.9304, 0.9223, 0.7009, 0.8919, 0.2288, 0.811, 0.6227, 0.1879, 0.8103, 0.7882, 0.2832, 0.7356, 0.06724, 0.08715, 0.01701, 0.01581, 0.07172, 0.1715, 0.1981, 0.8078, 0.7964, 0.155, 0.9088, 0.8885, 0.7805, 0.6898, 0.3916, 0.1804, 0.0106, 0.02455, 0.1559, 0.2092, 0.04567, 0.02578, 0.01917, 0.07139, 0.1344, 0.09281, 0.01306]): _vg.add([_i], _w, 'REPLACE')
_vg = ob_body.vertex_groups.new(name='Foot.L')
for _i, _w in zip([49, 50, 51, 52, 53, 54, 55, 56, 57, 58, 62, 63, 64, 65, 66, 67, 68, 69, 70, 71, 72, 183, 184, 185, 186, 187, 188, 189, 190, 191, 192, 193, 194, 195, 196, 197, 198, 209, 210, 211, 212, 213, 214, 233, 234, 235, 236, 237, 238, 239, 240, 241, 242, 243, 244, 245, 246, 247, 248, 249, 250], [0.9932, 0.9151, 0.7128, 0.4623, 0.3825, 0.4879, 0.8876, 0.376, 0.07823, 0.05492, 0.01888, 0.06862, 0.006048, 0.2265, 0.05611, 0.1248, 0.3341, 0.06031, 0.0685, 0.2885, 0.09852, 0.7689, 0.1863, 0.3741, 0.8093, 0.1869, 0.2089, 0.713, 0.2616, 0.9901, 0.9991, 0.9321, 0.9886, 0.9881, 0.912, 0.9994, 0.9911, 0.8443, 0.9879, 0.0517, 0.07034, 0.2092, 0.3001, 0.6046, 0.8171, 0.9693, 0.9975, 0.9621, 0.9952, 0.843, 0.7892, 0.9516, 0.977, 0.9618, 0.9994, 0.9651, 0.9274, 0.8639, 0.9917, 0.9065, 0.968]): _vg.add([_i], _w, 'REPLACE')
_vg = ob_body.vertex_groups.new(name='UpperLeg.R')
_vg = ob_body.vertex_groups.new(name='Leg.R')
_vg = ob_body.vertex_groups.new(name='Foot.R')
_vg = ob_body.vertex_groups.new(name='UpperArm.L.001')
for _i, _w in zip([4, 73, 75, 76, 77, 78, 79, 83, 84, 85, 86, 88, 89, 90, 91, 92, 94, 95, 96, 97, 98, 100, 102, 103, 104, 105, 106, 107, 108, 109, 110, 111, 112, 113, 114, 115, 136, 137, 138, 139, 140, 141, 142, 143, 144, 145, 146, 147, 149, 150, 151, 199, 215, 216, 217, 218, 219, 224, 225, 226, 251, 252, 253, 254, 255, 256, 258, 259, 260, 262, 263, 264, 266, 267, 268, 269, 270, 271, 272, 273, 274, 275, 276, 277, 278], [0.002666, 0.005572, 0.04006, 0.1408, 0.02857, 0.1612, 0.05269, 0.02467, 0.05289, 0.04515, 0.002609, 0.02574, 0.1314, 0.1659, 0.109, 0.005094, 0.04262, 0.1718, 0.2361, 0.146, 0.03849, 0.002181, 0.1385, 0.04898, 0.002711, 0.1569, 0.09681, 0.124, 0.1072, 0.07194, 0.08668, 0.1154, 0.08264, 0.09281, 0.09352, 0.1207, 0.6007, 0.6207, 0.6673, 0.6655, 0.661, 0.6674, 0.6002, 0.7126, 0.6878, 0.7503, 0.07348, 0.07083, 0.01124, 0.1011, 0.007556, 0.0004617, 0.04497, 0.1501, 0.2342, 0.06895, 0.08168, 0.7509, 0.6723, 0.09733, 0.02693, 0.1686, 0.02302, 0.001091, 0.1227, 0.1084, 0.1657, 0.03674, 0.03541, 0.005619, 0.0519, 0.003778, 0.0489, 0.381, 0.4032, 0.386, 0.4108, 0.3888, 0.3993, 0.4035, 0.4517, 0.4131, 0.4581, 0.4532, 0.4505]): _vg.add([_i], _w, 'REPLACE')
_vg = ob_body.vertex_groups.new(name='UpperArm.L.002')
for _i, _w in zip([76, 78, 89, 90, 95, 96, 97, 105, 106, 107, 108, 109, 110, 111, 112, 113, 114, 115, 116, 117, 118, 119, 120, 121, 122, 123, 124, 125, 126, 127, 128, 129, 131, 133, 134, 135, 136, 137, 138, 139, 140, 141, 142, 143, 144, 145, 154, 162, 217, 218, 219, 220, 221, 224, 225, 252, 255, 256, 258, 267, 268, 269, 270, 271, 272, 273, 274, 275, 276, 277, 278], [0.003741, 0.03222, 0.009718, 0.005821, 0.04036, 0.05871, 0.01016, 0.02675, 0.8525, 0.8084, 0.8512, 0.9092, 0.8812, 0.8123, 0.8436, 0.8528, 0.8607, 0.8219, 0.724, 0.7929, 0.9039, 0.9464, 0.8524, 0.6865, 0.2034, 0.6392, 0.646, 0.8591, 0.02903, 0.07771, 0.05364, 0.006912, 0.06103, 0.0131, 0.03038, 0.08209, 0.1551, 0.152, 0.1439, 0.1286, 0.1409, 0.1626, 0.1709, 0.1157, 0.1238, 0.1215, 0.0154, 0.01495, 0.05329, 0.9111, 0.8496, 0.9344, 0.2475, 0.1162, 0.1527, 0.02936, 0.02018, 0.00508, 0.02665, 0.09367, 0.06619, 0.1056, 0.05783, 0.0894, 0.07681, 0.07555, 0.1107, 0.06192, 0.06364, 0.103, 0.05809]): _vg.add([_i], _w, 'REPLACE')
_vg = ob_body.vertex_groups.new(name='UpperArm.L.003')
for _i, _w in zip([111, 112, 113, 116, 117, 118, 119, 120, 121, 122, 123, 124, 125, 126, 127, 128, 129, 130, 131, 132, 133, 134, 135, 153, 154, 155, 156, 157, 158, 159, 160, 161, 162, 164, 165, 166, 167, 168, 219, 220, 221, 222, 223, 227, 228, 229, 230], [0.01806, 0.0518, 0.007358, 0.2679, 0.1878, 0.08076, 0.04376, 0.1416, 0.2966, 0.7883, 0.3528, 0.3481, 0.122, 0.9172, 0.8717, 0.8818, 0.9316, 0.9248, 0.8892, 0.9487, 0.9268, 0.9179, 0.8659, 0.5525, 0.6771, 0.1706, 0.05254, 0.04862, 0.6767, 0.8053, 0.3412, 0.3653, 0.5072, 0.126, 0.04016, 0.1492, 0.318, 0.1053, 0.04551, 0.06051, 0.746, 0.9428, 0.9536, 0.006695, 0.7647, 0.01834, 0.09152]): _vg.add([_i], _w, 'REPLACE')
_vg = ob_body.vertex_groups.new(name='UpperArm.R.001')
_vg = ob_body.vertex_groups.new(name='UpperArm.R.002')
_vg = ob_body.vertex_groups.new(name='UpperArm.R.003')
_vg = ob_body.vertex_groups.new(name='UpperArm.R.004')
_vg = ob_body.vertex_groups.new(name='UpperArm.L.004')
for _i, _w in zip([126, 127, 128, 129, 130, 131, 132, 133, 134, 135, 153, 154, 155, 156, 157, 158, 159, 160, 161, 162, 163, 164, 165, 166, 167, 168, 222, 223, 227, 228, 229, 230], [0.03587, 0.04827, 0.06387, 0.02936, 0.05071, 0.04715, 0.008889, 0.0326, 0.0333, 0.05067, 0.4383, 0.2896, 0.8248, 0.9464, 0.9498, 0.3049, 0.1881, 0.655, 0.6271, 0.4598, 0.9876, 0.8709, 0.954, 0.8485, 0.6738, 0.8934, 0.02312, 0.009742, 0.9711, 0.2315, 0.9652, 0.9076]): _vg.add([_i], _w, 'REPLACE')
_vg = ob_body.vertex_groups.new(name='UpperLeg.L.001')
for _i, _w in zip([7, 8, 9, 10, 13, 14, 15, 16, 17, 18, 19, 20, 21, 22, 23, 24, 25, 26, 27, 28, 29, 30, 31, 32, 33, 34, 35, 36, 37, 38, 39, 40, 41, 42, 43, 44, 45, 46, 47, 48, 57, 58, 59, 60, 61, 62, 63, 64, 65, 69, 72, 201, 202, 203, 204, 205, 206, 207, 208, 211, 212, 214], [0.01005, 0.0358, 0.05183, 0.00831, 0.03877, 0.1316, 0.09302, 0.1372, 0.05314, 0.09757, 0.07228, 0.0656, 0.08385, 0.07538, 0.05939, 0.06716, 0.1749, 0.1375, 0.1159, 0.1219, 0.1685, 0.2564, 0.2694, 0.2291, 0.6236, 0.6479, 0.6688, 0.6606, 0.6276, 0.6575, 0.6417, 0.6581, 0.2792, 0.1647, 0.134, 0.1456, 0.2288, 0.6978, 0.6705, 0.6326, 0.07592, 0.1549, 0.139, 0.06187, 0.01341, 0.00242, 0.0295, 0.1653, 0.03324, 0.02354, 0.04167, 0.08058, 0.1201, 0.1222, 0.2361, 0.6635, 0.634, 0.1399, 0.5738, 0.008351, 0.1234, 0.01499]): _vg.add([_i], _w, 'REPLACE')
_vg = ob_body.vertex_groups.new(name='UpperLeg.L.002')
for _i, _w in zip([25, 26, 27, 28, 29, 30, 31, 32, 33, 34, 35, 36, 37, 38, 39, 40, 41, 42, 43, 44, 45, 46, 47, 48, 50, 51, 52, 53, 54, 55, 56, 57, 58, 59, 60, 61, 62, 63, 64, 65, 66, 67, 68, 69, 70, 71, 72, 183, 184, 185, 186, 187, 188, 189, 190, 194, 195, 203, 204, 205, 206, 207, 208, 209, 210, 211, 212, 213, 214, 233, 234, 239, 240, 241, 245, 247, 248, 250], [0.0191, 0.012, 0.004004, 0.006032, 0.02125, 0.005567, 0.01769, 0.01203, 0.1331, 0.1533, 0.1572, 0.1556, 0.1461, 0.06565, 0.07561, 0.083, 0.6477, 0.7792, 0.8235, 0.811, 0.7143, 0.2189, 0.2419, 0.2951, 0.007472, 0.1193, 0.4645, 0.5114, 0.4168, 0.145, 0.5, 0.8221, 0.7501, 0.803, 0.8949, 0.9332, 0.929, 0.8798, 0.7575, 0.669, 0.8504, 0.8127, 0.6022, 0.8036, 0.8705, 0.6597, 0.7359, 0.2174, 0.5642, 0.2177, 0.1112, 0.5478, 0.5245, 0.1296, 0.397, 0.003983, 0.005898, 0.006577, 0.02457, 0.1565, 0.09821, 0.813, 0.3439, 0.0561, 0.05676, 0.9109, 0.7745, 0.7448, 0.627, 0.1805, 0.1888, 0.04358, 0.06703, 0.07232, 0.05848, 0.04636, 0.007128, 0.05278]): _vg.add([_i], _w, 'REPLACE')
_vg = ob_body.vertex_groups.new(name='UpperLeg.L.003')
for _i, _w in zip([49, 50, 51, 52, 53, 54, 55, 56, 57, 58, 59, 60, 61, 62, 63, 64, 65, 66, 67, 68, 69, 70, 71, 72, 183, 184, 185, 186, 187, 188, 189, 190, 191, 192, 193, 194, 195, 196, 197, 198, 209, 210, 211, 212, 213, 214, 233, 234, 235, 236, 237, 238, 239, 240, 241, 242, 243, 244, 245, 246, 247, 248, 249, 250], [0.9753, 0.9709, 0.8802, 0.5346, 0.4858, 0.5777, 0.8506, 0.4943, 0.08983, 0.07847, 0.03698, 0.015, 0.005773, 0.02676, 0.07189, 0.06053, 0.2849, 0.1295, 0.1803, 0.374, 0.1557, 0.1204, 0.3279, 0.2135, 0.77, 0.4308, 0.7806, 0.8841, 0.4412, 0.4738, 0.8678, 0.5862, 0.9982, 0.9945, 0.9827, 0.9716, 0.9706, 0.9747, 0.9936, 1.0, 0.9434, 0.9416, 0.05293, 0.08743, 0.2467, 0.3367, 0.8173, 0.8006, 0.9936, 0.986, 0.9903, 0.9832, 0.9527, 0.9323, 0.9238, 0.9823, 0.991, 0.9911, 0.9386, 0.9835, 0.9511, 0.97, 0.975, 0.9444]): _vg.add([_i], _w, 'REPLACE')
_vg = ob_body.vertex_groups.new(name='UpperLeg.R.001')
_vg = ob_body.vertex_groups.new(name='UpperLeg.R.002')
_vg = ob_body.vertex_groups.new(name='UpperLeg.R.003')
_vg = ob_body.vertex_groups.new(name='Head')
_vg = ob_body.vertex_groups.new(name='L_Shoulder')
for _i, _w in zip([0, 1, 2, 3, 4, 5, 6, 8, 9, 10, 11, 12, 14, 16, 25, 26, 27, 28, 30, 31, 32, 33, 34, 35, 38, 39, 40, 41, 42, 43, 46, 48, 73, 74, 75, 76, 77, 78, 79, 80, 81, 82, 83, 84, 85, 86, 87, 88, 89, 90, 91, 92, 93, 94, 95, 96, 97, 98, 99, 100, 101, 102, 103, 104, 105, 106, 107, 108, 109, 110, 111, 112, 113, 114, 115, 116, 117, 118, 119, 120, 121, 122, 123, 124, 125, 136, 137, 138, 139, 140, 141, 142, 143, 144, 145, 146, 147, 148, 149, 150, 151, 152, 153, 156, 157, 160, 161, 163, 164, 165, 168, 169, 170, 171, 172, 173, 174, 175, 176, 177, 178, 179, 180, 181, 182, 199, 200, 201, 202, 203, 204, 205, 206, 207, 211, 215, 216, 217, 218, 219, 220, 221, 224, 225, 226, 227, 229, 231, 232, 251, 252, 253, 254, 255, 256, 257, 258, 259, 260, 261, 262, 263, 264, 265, 266, 267, 268, 269, 270, 271, 272, 273, 274, 275, 276, 277, 278], [0.005292, 0.0, 0.0, 0.0, 0.0, 0.0, 0.0, 0.0, 0.0, 0.0, 0.0, 0.0, 0.0, 0.0, 0.0, 0.0, 0.0, 0.0, 0.0, 0.0, 0.0, 0.0, 0.0, 0.0, 0.0, 0.0, 0.0, 0.0, 0.0, 0.0, 0.0, 0.0, 0.0, 0.0, 0.0, 0.0, 0.0, 0.0, 0.0, 0.0, 0.0, 0.0, 0.0, 0.0, 0.0, 0.0, 0.0, 0.0, 0.0, 0.0, 0.0, 0.0, 0.0, 0.0, 0.0, 0.201, 0.0, 0.0, 0.0, 0.0, 0.0, 0.0, 0.0, 0.0, 0.0, 0.9242, 0.8677, 0.8858, 0.9053, 0.9405, 0.8657, 0.8893, 0.9138, 0.9317, 0.8732, 0.05513, 0.09488, 0.0815, 0.05992, 0.03394, 0.0894, 0.06835, 0.0, 0.05157, 0.09142, 0.7626, 0.8937, 0.902, 0.3487, 0.3844, 0.9126, 0.8445, 0.9704, 0.9553, 0.952, 0.0, 0.0, 0.0, 0.0, 0.0, 0.0, 0.0, 0.0, 0.0, 0.0, 0.0, 0.0, 0.0, 0.0, 0.0, 0.0, 0.0, 0.0, 0.0, 0.0, 0.0, 0.0, 0.0, 0.0, 0.0, 0.0, 0.0, 0.0, 0.0, 0.0, 0.0, 0.0, 0.0, 0.0, 0.0, 0.0, 0.0, 0.0, 0.0, 0.0, 0.0, 0.0, 0.0, 0.9467, 0.9146, 0.002663, 0.003648, 0.9778, 0.915, 0.0, 0.0, 0.0, 0.0, 0.0, 0.0, 0.0, 0.0, 0.0, 0.0, 0.0, 0.0, 0.0, 0.0, 0.0, 0.0, 0.0, 0.0, 0.0, 0.0, 0.0, 0.0, 0.0, 0.1183, 0.8681, 0.0, 0.0, 0.0, 0.5345, 0.07845, 0.7917, 0.0149, 0.9386]): _vg.add([_i], _w, 'REPLACE')
_vg = ob_body.vertex_groups.new(name='L_Arm')
for _i, _w in zip([106, 107, 108, 109, 110, 111, 112, 113, 114, 115, 116, 117, 118, 119, 120, 121, 122, 123, 124, 125, 126, 127, 128, 129, 130, 131, 132, 133, 134, 135, 136, 142, 154, 158, 162, 218, 219, 220, 221, 223], [0.0661, 0.1058, 0.09618, 0.08404, 0.05479, 0.1082, 0.09247, 0.07109, 0.06146, 0.1035, 0.8933, 0.8233, 0.8553, 0.8931, 0.928, 0.8271, 0.8609, 0.8896, 0.9087, 0.8334, 0.06482, 0.09493, 0.05493, 0.01472, 0.00185, 0.09249, 0.07696, 0.06551, 0.05649, 0.08777, 0.0009455, 0.004313, 0.03007, 0.001691, 0.02339, 0.04974, 0.07398, 0.9516, 0.8929, 0.06238]): _vg.add([_i], _w, 'REPLACE')
_vg = ob_body.vertex_groups.new(name='L_Hand')
for _i, _w in zip([116, 117, 118, 119, 120, 121, 122, 123, 124, 125, 126, 127, 128, 129, 130, 131, 132, 133, 134, 135, 153, 154, 155, 156, 157, 158, 159, 160, 161, 162, 163, 164, 165, 166, 167, 168, 221, 222, 223, 227, 228, 229, 230], [0.04576, 0.08024, 0.06216, 0.04294, 0.009783, 0.08214, 0.06982, 0.0524, 0.02897, 0.07374, 0.9311, 0.8952, 0.9399, 0.9652, 0.9728, 0.8983, 0.9164, 0.9302, 0.9403, 0.9031, 0.9818, 0.9559, 0.9937, 0.9963, 0.9984, 0.9716, 0.9734, 0.9884, 0.9875, 0.9595, 0.9991, 0.9951, 0.9968, 0.9903, 0.9861, 0.9952, 0.05394, 0.9892, 0.9334, 0.9997, 0.9832, 0.9992, 0.9953]): _vg.add([_i], _w, 'REPLACE')
_vg = ob_body.vertex_groups.new(name='L_UpperLeg')
for _i, _w in zip([0, 1, 2, 3, 4, 5, 6, 7, 8, 9, 10, 11, 12, 13, 14, 15, 16, 17, 18, 19, 20, 21, 22, 23, 24, 25, 26, 27, 28, 29, 30, 31, 32, 33, 34, 35, 36, 37, 38, 39, 40, 41, 42, 43, 44, 45, 46, 47, 48, 57, 58, 59, 60, 61, 62, 63, 64, 65, 66, 67, 68, 69, 70, 71, 72, 96, 146, 147, 148, 149, 150, 151, 152, 199, 200, 201, 202, 203, 204, 205, 206, 207, 208, 211, 212, 213, 214, 226, 251, 252, 253, 254, 255, 256, 257, 258, 259, 260, 261, 262, 263, 264, 265, 266], [0.1247, 0.131, 0.1677, 0.2996, 0.3626, 0.3116, 0.1684, 0.1989, 0.2115, 0.3389, 0.5989, 0.6419, 0.6288, 0.3388, 0.357, 0.2623, 0.3717, 0.2098, 0.329, 0.2015, 0.1918, 0.2307, 0.2146, 0.1892, 0.2094, 0.8188, 0.8888, 0.9285, 0.9123, 0.819, 0.6686, 0.7092, 0.7074, 0.9034, 0.9301, 0.947, 0.9374, 0.9047, 0.8402, 0.8509, 0.8607, 0.8056, 0.8132, 0.8231, 0.816, 0.8026, 0.7836, 0.7893, 0.7882, 0.1754, 0.1892, 0.1918, 0.1796, 0.1653, 0.1576, 0.1749, 0.1934, 0.05186, 0.04315, 0.01735, 0.03681, 0.05454, 0.02477, 0.03312, 0.05586, 0.0006587, 0.08939, 0.08853, 0.06173, 0.06558, 0.1105, 0.06714, 0.0601, 0.3505, 0.6374, 0.2759, 0.4094, 0.9231, 0.7643, 0.9457, 0.8759, 0.8236, 0.7977, 0.1513, 0.18, 0.01539, 0.04406, 0.1033, 0.02465, 0.04993, 0.0274, 0.02517, 0.03018, 0.03943, 0.02722, 0.04412, 0.1594, 0.1541, 0.08545, 0.0981, 0.1944, 0.09958, 0.08253, 0.1839]): _vg.add([_i], _w, 'REPLACE')
_vg = ob_body.vertex_groups.new(name='L_Leg')
for _i, _w in zip([33, 34, 35, 36, 37, 38, 39, 40, 41, 42, 43, 44, 45, 46, 47, 48, 51, 52, 53, 54, 55, 56, 57, 58, 59, 60, 61, 62, 63, 64, 65, 66, 67, 68, 69, 70, 71, 72, 183, 184, 185, 186, 187, 188, 189, 190, 194, 195, 196, 205, 206, 207, 208, 209, 210, 211, 212, 213, 214, 233, 234, 239, 240, 241, 245, 247, 248, 249, 250], [0.02603, 0.02247, 0.01859, 0.02383, 0.03357, 0.04246, 0.03893, 0.04173, 0.1638, 0.1632, 0.1649, 0.1717, 0.1794, 0.1806, 0.1729, 0.1836, 0.1485, 0.4863, 0.5929, 0.5077, 0.1695, 0.6116, 0.7349, 0.7414, 0.7772, 0.7951, 0.8065, 0.8077, 0.7438, 0.7614, 0.7034, 0.8718, 0.827, 0.5904, 0.8586, 0.8501, 0.6125, 0.8148, 0.2589, 0.7503, 0.4567, 0.1098, 0.758, 0.5663, 0.1395, 0.6801, 0.00443, 0.006001, 0.02676, 0.01701, 0.03306, 0.1606, 0.1675, 0.06104, 0.05955, 0.7953, 0.7378, 0.7368, 0.6384, 0.2386, 0.1968, 0.06855, 0.1105, 0.07688, 0.06315, 0.05314, 0.00784, 0.01496, 0.05441]): _vg.add([_i], _w, 'REPLACE')
_vg = ob_body.vertex_groups.new(name='L_Foot')
for _i, _w in zip([49, 50, 51, 52, 53, 54, 55, 56, 57, 58, 59, 61, 62, 63, 64, 65, 66, 67, 68, 69, 70, 71, 72, 183, 184, 185, 186, 187, 188, 189, 190, 191, 192, 193, 194, 195, 196, 197, 198, 209, 210, 211, 212, 213, 214, 233, 234, 235, 236, 237, 238, 239, 240, 241, 242, 243, 244, 245, 246, 247, 248, 249, 250], [0.9793, 0.9762, 0.8501, 0.5114, 0.4003, 0.4852, 0.8253, 0.3785, 0.08674, 0.06416, 0.002116, 0.003315, 0.01744, 0.07937, 0.02859, 0.2433, 0.08083, 0.1391, 0.3654, 0.08546, 0.1121, 0.3455, 0.1277, 0.7263, 0.2349, 0.5374, 0.8821, 0.2226, 0.4257, 0.8516, 0.2998, 1.001, 0.9971, 0.9742, 0.9711, 0.9702, 0.9602, 0.9966, 1.007, 0.938, 0.9387, 0.05235, 0.07813, 0.2303, 0.3135, 0.753, 0.7894, 0.993, 0.9873, 0.9912, 0.9848, 0.9299, 0.8869, 0.9184, 0.9861, 0.9923, 0.9926, 0.9334, 0.9879, 0.9438, 0.9695, 0.9667, 0.9419]): _vg.add([_i], _w, 'REPLACE')
_vg = ob_body.vertex_groups.new(name='R_Shoulder')
_vg = ob_body.vertex_groups.new(name='R_Arm')
_vg = ob_body.vertex_groups.new(name='R_Hand')
_vg = ob_body.vertex_groups.new(name='R_UpperLeg')
_vg = ob_body.vertex_groups.new(name='R_Leg')
_vg = ob_body.vertex_groups.new(name='R_Foot')
_m = ob_body.modifiers.new('Mirror', 'MIRROR')
_m.use_clip = True
_m = ob_body.modifiers.new('Subsurf', 'SUBSURF')
_m.uv_smooth = 'PRESERVE_CORNERS'
_m.quality = 2
_m.show_only_control_edges = False
_m = ob_body.modifiers.new('Armature', 'ARMATURE')
_m = ob_body.modifiers.new('Armature.001', 'ARMATURE')
_m.object = ob_armature
ob_head.parent = ob_armature
ob_head.matrix_parent_inverse = Matrix(((2.122, 0.0, 0.0, 0.00665), (0.0, 2.122, 0.0, 0.2033), (0.0, 0.0, 2.122, -1.215), (0.0, 0.0, 0.0, 1.0)))
ob_head.location = (0.0, -0.09639, 2.511)
ob_head.lineart.crease_threshold = 0.0
_vg = ob_head.vertex_groups.new(name='Spine')
_vg = ob_head.vertex_groups.new(name='Chest')
_vg = ob_head.vertex_groups.new(name='Bone')
_vg.add([0, 1, 2, 3, 4, 5, 6, 7, 8, 9, 10, 11, 12, 13, 14, 15, 16, 17, 18, 19, 20, 21, 22, 23, 24, 25, 26, 27, 28, 29, 30, 31, 32, 33, 34, 35, 36, 37, 38, 39, 40, 41, 42, 43, 44, 45, 46, 47, 48, 49, 50, 51, 52, 53, 54, 55, 56, 57, 58, 59, 60, 61, 62, 63, 64, 65, 66, 67, 68, 69, 70, 71, 72, 73, 74, 75, 76, 77, 78, 79, 80, 81, 82, 83, 84, 85, 86, 87, 88, 89, 90, 91, 92, 93, 94, 95, 96, 97], 1.0, 'REPLACE')
_vg = ob_head.vertex_groups.new(name='L_Shoulder')
_vg = ob_head.vertex_groups.new(name='L_Arm')
_vg = ob_head.vertex_groups.new(name='L_Hand')
_vg = ob_head.vertex_groups.new(name='L_UpperLeg')
_vg = ob_head.vertex_groups.new(name='L_Leg')
_vg = ob_head.vertex_groups.new(name='L_Foot')
_vg = ob_head.vertex_groups.new(name='R_Shoulder')
_vg = ob_head.vertex_groups.new(name='R_Arm')
_vg = ob_head.vertex_groups.new(name='R_Hand')
_vg = ob_head.vertex_groups.new(name='R_UpperLeg')
_vg = ob_head.vertex_groups.new(name='R_Leg')
_vg = ob_head.vertex_groups.new(name='R_Foot')
_m = ob_head.modifiers.new('Subsurf', 'SUBSURF')
_m.uv_smooth = 'PRESERVE_CORNERS'
_m.quality = 2
_m.show_only_control_edges = False
_m = ob_head.modifiers.new('Armature', 'ARMATURE')
_m.object = ob_armature
ob_lamp_007.location = (-4.785, -7.572, 5.904)
ob_lamp_007.rotation_euler = (0.6503, 0.05522, 1.866)
ob_lamp_007.lock_rotations_4d = False
ob_lamp_007.empty_display_type = 'ARROWS'
ob_lamp_007.color = (0.0, 0.0, 0.0, 0.0)
ob_lamp_007.lineart.crease_threshold = 0.0
ob_lamp_006.location = (0.3638, 6.11, -1.314)
ob_lamp_006.rotation_euler = (0.6503, 0.05522, 1.866)
ob_lamp_006.lock_rotations_4d = False
ob_lamp_006.empty_display_type = 'ARROWS'
ob_lamp_006.color = (0.0, 0.0, 0.0, 0.0)
ob_lamp_006.lineart.crease_threshold = 0.0
ob_lamp_005.location = (0.3638, -5.744, -1.484)
ob_lamp_005.rotation_euler = (0.6503, 0.05522, 1.866)
ob_lamp_005.lock_rotations_4d = False
ob_lamp_005.empty_display_type = 'ARROWS'
ob_lamp_005.color = (0.0, 0.0, 0.0, 0.0)
ob_lamp_005.lineart.crease_threshold = 0.0
ob_lamp_004.location = (6.461, -5.501, 5.904)
ob_lamp_004.rotation_euler = (0.6503, 0.05522, 1.866)
ob_lamp_004.lock_rotations_4d = False
ob_lamp_004.empty_display_type = 'ARROWS'
ob_lamp_004.color = (0.0, 0.0, 0.0, 0.0)
ob_lamp_004.lineart.crease_threshold = 0.0
ob_lamp_003.location = (0.3638, -8.994, 5.904)
ob_lamp_003.rotation_euler = (0.6503, 0.05522, 1.866)
ob_lamp_003.lock_rotations_4d = False
ob_lamp_003.empty_display_type = 'ARROWS'
ob_lamp_003.color = (0.0, 0.0, 0.0, 0.0)
ob_lamp_003.lineart.crease_threshold = 0.0
ob_lamp_002.location = (-6.651, -8.994, 5.904)
ob_lamp_002.rotation_euler = (0.6503, 0.05522, 1.866)
ob_lamp_002.lock_rotations_4d = False
ob_lamp_002.empty_display_type = 'ARROWS'
ob_lamp_002.color = (0.0, 0.0, 0.0, 0.0)
ob_lamp_002.lineart.crease_threshold = 0.0
ob_lamp_001.location = (-6.651, 1.005, 5.904)
ob_lamp_001.rotation_euler = (0.6503, 0.05522, 1.866)
ob_lamp_001.lock_rotations_4d = False
ob_lamp_001.empty_display_type = 'ARROWS'
ob_lamp_001.color = (0.0, 0.0, 0.0, 0.0)
ob_lamp_001.lineart.crease_threshold = 0.0
ob_lamp.location = (4.076, 1.005, 5.904)
ob_lamp.rotation_euler = (0.6503, 0.05522, 1.866)
ob_lamp.lock_rotations_4d = False
ob_lamp.empty_display_type = 'ARROWS'
ob_lamp.color = (0.0, 0.0, 0.0, 0.0)
ob_lamp.lineart.crease_threshold = 0.0
ob_camera.location = (7.481, -6.508, 5.344)
ob_camera.rotation_euler = (1.109, 0.0, 0.8149)
ob_camera.lock_rotations_4d = False
ob_camera.empty_display_type = 'ARROWS'
ob_camera.color = (0.0, 0.0, 0.0, 0.0)
ob_camera.display_type = 'WIRE'
ob_camera.lineart.crease_threshold = 0.0

# ---- collection membership
col_collection_1.objects.link(ob_armature)
col_collection_1.objects.link(ob_body)
col_collection_1.objects.link(ob_head)
col_collection_1.objects.link(ob_lamp_007)
col_collection_1.objects.link(ob_lamp_006)
col_collection_1.objects.link(ob_lamp_005)
col_collection_1.objects.link(ob_lamp_004)
col_collection_1.objects.link(ob_lamp_003)
col_collection_1.objects.link(ob_lamp_002)
col_collection_1.objects.link(ob_lamp_001)
col_collection_1.objects.link(ob_lamp)
col_collection_1.objects.link(ob_camera)

# ---- scene / render settings (as saved in the file)
scene.camera = ob_camera
scene.frame_start = 1; scene.frame_end = 250; scene.frame_set(0)
scene.render.engine = 'CYCLES'
scene.render.resolution_percentage = 50
scene.render.dither_intensity = 0.0
scene.cycles.use_denoising = False
scene.cycles.samples = 128
scene.cycles.sampling_pattern = 'TABULATED_SOBOL'
scene.cycles.light_sampling_threshold = 0.0
scene.cycles.use_adaptive_sampling = False
scene.cycles.use_light_tree = False
scene.cycles.blur_glossy = 0.0
scene.cycles.sample_clamp_indirect = 0.0
scene.view_settings.view_transform = 'Standard'
bpy.context.view_layer.update()

